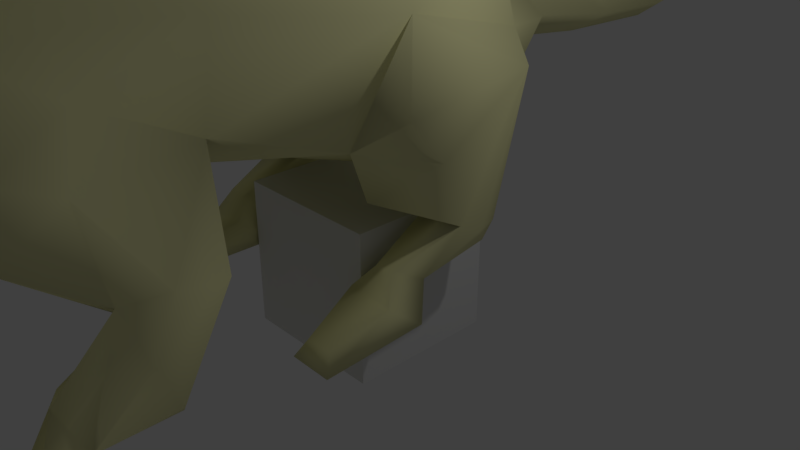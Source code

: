 # Source: run_n.blend  (saved by Blender 2.79.0; exported with 4.5.12 LTS)
import bpy
from mathutils import Matrix  # noqa: F401  (used for matrix-valued properties, if any)

bpy.ops.wm.read_factory_settings(use_empty=True)
scene = bpy.context.scene
scene.name = 'rat_reference'

# ---- collections
col_collection_1 = bpy.data.collections.new('Collection 1'); scene.collection.children.link(col_collection_1)

# ---- materials (node trees are filled in below, after node groups)
mat_rat = bpy.data.materials.new('Rat')
mat_rat.alpha_threshold = 0.0
mat_rat.use_transparent_shadow = False
mat_rat.diffuse_color = (0.8633, 0.8408, 0.4464, 1.0)
mat_rat.roughness = 0.5
mat_material = bpy.data.materials.new('Material')
mat_material.alpha_threshold = 0.0
mat_material.use_transparent_shadow = False
mat_material.roughness = 0.5
mat_material.line_color = (0.0, 0.0, 0.0, 1.0)

# ---- material node trees

# ---- world
world_world = bpy.data.worlds.new('World'); scene.world = world_world
world_world.color = (0.05088, 0.05088, 0.05088)
world_world.use_sun_shadow = False
world_world.sun_shadow_jitter_overblur = 0.0
world_world.cycles.sampling_method = 'MANUAL'

# ---- cameras
cam_camera = bpy.data.cameras.new('Camera')
cam_camera.clip_end = 100.0
cam_camera.lens = 35.0
cam_camera.sensor_width = 32.0
cam_camera.sensor_height = 18.0
cam_camera.ortho_scale = 7.314
cam_camera.dof.focus_distance = 0.0
cam_camera.dof.aperture_fstop = 128.0

# ---- lights
light_lamp = bpy.data.lights.new('Lamp', 'POINT')
light_lamp.transmission_factor = 0.0
light_lamp.cutoff_distance = 30.0
light_lamp.energy = 100.0
light_lamp.shadow_buffer_clip_start = 1.001
light_lamp.shadow_soft_size = 0.1
light_lamp.shadow_maximum_resolution = 0.006
light_lamp.use_absolute_resolution = True

# ---- meshes
me_rat_reference = bpy.data.meshes.new('rat_reference')
me_rat_reference.from_pydata([(1.489, -4.252, 2.618), (1.266, -2.915, 2.685), (1.092, -3.966, 3.186), (2.32, -3.95, 1.016), (1.941, -3.779, 0.6663), (1.516, -3.069, 1.51), (1.964, -3.215, 1.751), (1.946, -3.729, 1.806), (1.717, -4.132, 1.717), (1.553, -4.929, 2.254), (1.342, -3.897, 1.366), (0.7897, -4.499, 2.04), (1.977, -4.614, 0.6963), (2.151, -4.075, 1.345), (1.645, -4.755, 1.033), (1.397, -4.59, 1.005), (2.051, -5.136, 0.4691), (1.499, -4.968, 0.5281), (1.605, -5.922, 0.3236), (1.908, -5.989, 0.3313), (1.479, -6.013, 0.1383), (1.964, -6.129, 0.1362), (2.371, -4.909, 0.4112), (1.593, -4.648, -0.0421), (1.549, -4.249, 0.7235), (-0.1019, -1.271, 1.665), (-1.174, 0.5773, 1.362), (-0.1019, 1.413, 2.053), (-1.42, -1.376, 2.144), (-0.1019, -2.797, 1.988), (1.323, -1.378, 2.139), (1.138, 0.5801, 1.368), (-0.1019, 2.533, 2.343), (-0.782, 2.5, 2.751), (-1.471, 1.049, 2.944), (-0.1019, 1.623, 3.931), (-1.271, 0.8824, 4.25), (-0.0858, 0.72, 5.009), (-1.374, -0.7272, 4.897), (-0.1019, -0.6095, 5.517), (-1.009, -2.459, 5.188), (-0.1019, -2.434, 5.412), (-0.1062, -3.957, 4.748), (0.8049, -2.459, 5.188), (0.5843, -3.958, 4.556), (1.35, -2.833, 3.733), (1.17, -0.7222, 4.896), (1.077, 0.8838, 4.217), (1.288, 1.088, 2.992), (1.758, -0.9546, 3.522), (-0.3922, -6.775, 4.219), (-0.1019, -5.338, 4.758), (-0.7952, -5.736, 4.425), (-0.8427, -5.207, 4.497), (-0.1132, -4.956, 4.534), (-0.6207, -4.683, 4.34), (-0.7892, -3.962, 4.556), (-1.554, -2.833, 3.732), (-1.936, -0.965, 3.504), (-0.8856, -5.144, 4.014), (0.639, -5.207, 4.497), (0.5914, -5.736, 4.425), (-0.1019, -6.998, 4.114), (0.1956, -6.935, 3.95), (0.1884, -6.775, 4.219), (-0.1019, -6.839, 4.289), (-0.9821, -5.606, 3.994), (-1.153, -5.132, 3.974), (-0.7896, -6.882, 3.688), (-0.4812, -7.755, 3.302), (-0.3993, -6.935, 3.95), (-1.003, -6.257, 3.705), (-0.9629, -5.265, 3.183), (-0.7648, -5.04, 3.79), (-1.059, -4.687, 3.617), (-1.164, -3.937, 3.747), (-1.291, -3.951, 3.185), (-1.469, -2.917, 2.685), (-1.104, -4.982, 3.214), (-1.589, -4.647, 2.779), (-0.1019, -7.452, 2.62), (-0.1019, -5.768, 2.481), (0.3368, -7.127, 2.826), (-0.5405, -7.127, 2.826), (-0.8728, -6.328, 3.006), (-0.9388, -5.649, 2.753), (-0.9014, -5.007, 2.526), (-1.171, -5.121, 2.325), (-1.696, -4.956, 2.249), (-1.7, -4.283, 2.605), (-0.1019, -5.465, 2.475), (-1.046, -4.711, 2.0), (0.9633, -3.947, 3.748), (0.8553, -4.698, 3.621), (1.399, -4.799, 2.873), (0.8998, -5.016, 3.233), (1.035, -5.128, 2.26), (0.7203, -5.242, 2.539), (0.7351, -5.652, 2.754), (0.6691, -6.328, 3.006), (0.578, -7.131, 3.186), (0.4147, -7.278, 2.959), (-0.1019, -7.734, 2.773), (-0.6185, -7.278, 2.959), (0.5571, -5.046, 3.807), (0.4007, -4.7, 4.354), (-0.1019, -7.804, 2.951), (0.2774, -7.755, 3.302), (0.6819, -5.144, 4.014), (0.754, -5.303, 3.218), (0.7802, -6.422, 3.327), (0.5859, -6.882, 3.688), (0.7996, -6.257, 3.705), (0.7783, -5.606, 3.994), (0.9492, -5.132, 3.974), (-0.7817, -7.13, 3.186), (-0.9839, -6.422, 3.327), (-0.1019, -8.124, 3.318), (0.2457, -7.729, 3.651), (-0.1019, -7.916, 3.618), (-0.4495, -7.729, 3.651), (-1.445, -3.94, 1.337), (-2.068, -5.128, 0.4534), (-1.932, -5.988, 0.3215), (-1.627, -5.931, 0.3288), (-1.556, -5.021, 0.4946), (-1.527, -4.663, 0.9305), (-1.773, -4.828, 0.9261), (-1.868, -4.212, 1.622), (-2.1, -3.814, 1.695), (-2.097, -3.234, 1.714), (-1.627, -3.074, 1.503), (-2.328, -3.948, 0.9282), (-1.898, -3.777, 0.6321), (-2.05, -4.657, 0.5961), (-1.64, -4.322, 0.6312), (-1.523, -4.672, -0.0095), (-2.37, -4.875, 0.3385), (-2.241, -4.124, 1.232), (-1.983, -6.125, 0.1226), (-1.495, -6.024, 0.1488), (-0.1019, -6.855, 3.216), (1.276, -1.124, 1.51), (1.12, -0.2022, 1.031), (1.21, 0.5653, 0.9302), (1.21, 0.4963, 0.6504), (1.125, -0.5389, 0.4935), (1.245, -0.9937, 0.7103), (1.067, -1.192, 0.4704), (0.9442, -0.6842, 0.3024), (1.28, -1.981, 0.2211), (1.165, -2.091, 0.0051), (1.718, -2.088, -0.0055), (1.793, -0.819, 0.1348), (-0.1019, -4.374, 2.053), (1.549, 0.3978, 0.6494), (2.001, -0.7476, 2.058), (1.998, -1.192, 2.592), (1.729, 0.826, 2.677), (1.611, 0.5038, 0.9076), (1.719, 0.144, 0.9026), (1.685, -0.1342, 1.051), (1.559, -0.5608, 0.5073), (1.495, -0.9846, 0.727), (1.658, -1.179, 0.4059), (1.625, -1.974, 0.225), (-0.2614, 9.162, 2.958), (-0.1019, 10.85, 3.09), (-0.1019, 9.13, 2.791), (-0.1019, 7.637, 2.534), (0.0577, 9.162, 2.958), (-0.1019, 9.158, 3.1), (-0.3785, 7.693, 2.74), (-0.1019, 5.854, 2.122), (0.1747, 7.693, 2.74), (0.3013, 5.945, 2.425), (-0.1019, 7.68, 3.006), (-0.1019, 5.923, 2.861), (-0.505, 5.945, 2.425), (-0.1019, 4.355, 2.949), (-0.6073, 4.242, 2.491), (-0.1019, 2.454, 3.457), (0.5783, 2.5, 2.751), (-0.1019, 4.101, 2.171), (0.4036, 4.242, 2.491), (-1.247, 0.5629, 0.9218), (-1.246, 0.4931, 0.6436), (-1.582, 0.402, 0.6457), (-1.595, -0.5636, 0.5005), (-1.161, -0.5416, 0.4869), (-0.9691, -0.7847, 0.1341), (-1.829, -0.829, 0.1174), (-1.694, -1.182, 0.3994), (-1.754, -2.091, -0.0121), (-1.661, -1.976, 0.2185), (-1.201, -2.093, -0.0014), (-1.316, -1.984, 0.2145), (-1.103, -1.194, 0.4638), (-1.281, -0.9964, 0.7038), (-1.531, -0.9873, 0.7205), (-1.149, -0.1871, 1.049), (-1.713, -0.1494, 1.039), (-1.344, -1.122, 1.505), (-2.074, -0.767, 2.028), (-2.125, -1.209, 2.565), (-1.886, 0.7605, 2.619), (-1.649, 0.4963, 0.9103), (-1.751, 0.1276, 0.8847), (0.8153, -5.485, 4.729), (1.134, -5.176, 4.753), (1.153, -4.995, 4.267), (1.175, -4.945, 4.605), (-1.357, -4.995, 4.267), (-1.379, -4.945, 4.605), (-1.338, -5.176, 4.753), (-1.019, -5.485, 4.729)], [], [(0, 1, 2), (3, 4, 5), (5, 6, 3), (5, 1, 6), (6, 1, 7), (1, 0, 7), (7, 0, 8), (9, 8, 0), (9, 10, 8), (11, 10, 9), (12, 3, 13), (3, 6, 13), (10, 14, 8), (15, 14, 10), (13, 6, 7), (8, 13, 7), (13, 8, 12), (8, 14, 12), (14, 16, 12), (15, 16, 14), (17, 16, 15), (16, 17, 18), (19, 16, 18), (19, 18, 20), (20, 21, 19), (16, 19, 21), (22, 16, 21), (22, 12, 16), (22, 23, 12), (12, 23, 24), (24, 4, 12), (3, 12, 4), (25, 26, 27), (25, 28, 26), (29, 25, 30), (30, 25, 31), (31, 25, 27), (31, 27, 32), (27, 26, 32), (33, 32, 26), (34, 33, 26), (35, 33, 34), (36, 35, 34), (36, 37, 35), (37, 36, 38), (38, 39, 37), (39, 38, 40), (41, 39, 40), (42, 41, 40), (41, 42, 43), (43, 42, 44), (45, 43, 44), (39, 46, 37), (47, 37, 46), (37, 47, 35), (35, 47, 48), (47, 49, 48), (47, 46, 49), (49, 46, 45), (43, 45, 46), (46, 39, 43), (39, 41, 43), (50, 51, 52), (51, 53, 52), (54, 53, 51), (54, 55, 53), (54, 42, 55), (42, 56, 55), (42, 40, 56), (40, 57, 56), (57, 40, 38), (38, 58, 57), (38, 36, 58), (58, 36, 34), (59, 53, 55), (60, 51, 61), (62, 63, 64), (65, 62, 64), (62, 65, 50), (50, 65, 51), (65, 64, 51), (51, 64, 61), (64, 63, 61), (59, 66, 67), (68, 69, 70), (68, 70, 71), (71, 70, 52), (66, 71, 52), (71, 66, 72), (59, 72, 66), (59, 73, 72), (59, 55, 73), (55, 74, 73), (74, 55, 56), (56, 75, 74), (75, 56, 57), (76, 75, 57), (76, 57, 77), (57, 58, 77), (28, 77, 58), (77, 28, 29), (25, 29, 28), (78, 72, 73), (73, 74, 78), (74, 79, 78), (80, 81, 82), (81, 80, 83), (81, 83, 84), (81, 84, 85), (84, 72, 85), (85, 72, 86), (78, 86, 72), (87, 86, 78), (87, 78, 79), (88, 87, 79), (79, 89, 88), (79, 76, 89), (79, 74, 76), (75, 76, 74), (81, 85, 90), (86, 90, 85), (90, 86, 87), (90, 87, 91), (88, 91, 87), (44, 92, 45), (92, 2, 45), (2, 92, 93), (93, 94, 2), (94, 93, 95), (95, 96, 94), (97, 96, 95), (97, 90, 96), (90, 97, 98), (98, 81, 90), (99, 81, 98), (82, 81, 99), (99, 100, 82), (82, 100, 101), (82, 101, 80), (80, 101, 102), (103, 80, 102), (103, 83, 80), (92, 44, 93), (93, 104, 95), (93, 105, 104), (105, 93, 44), (44, 42, 105), (42, 54, 105), (106, 100, 107), (60, 54, 51), (105, 54, 60), (60, 108, 105), (105, 108, 104), (104, 108, 109), (109, 95, 104), (97, 95, 109), (109, 98, 97), (109, 99, 98), (110, 99, 109), (99, 110, 100), (100, 110, 111), (100, 111, 107), (107, 111, 63), (63, 111, 112), (63, 112, 61), (112, 113, 61), (113, 112, 109), (109, 108, 113), (113, 108, 114), (111, 110, 112), (110, 109, 112), (115, 83, 103), (115, 84, 83), (116, 84, 115), (84, 116, 72), (72, 116, 71), (116, 68, 71), (116, 115, 68), (68, 115, 69), (115, 106, 69), (69, 106, 117), (106, 107, 117), (117, 107, 118), (118, 107, 63), (119, 118, 63), (62, 119, 63), (119, 62, 70), (70, 62, 50), (70, 50, 52), (69, 120, 70), (69, 117, 120), (117, 119, 120), (119, 117, 118), (120, 119, 70), (121, 91, 88), (122, 123, 124), (125, 122, 124), (122, 125, 126), (122, 126, 127), (127, 126, 121), (127, 121, 128), (121, 88, 128), (128, 88, 89), (89, 129, 128), (89, 77, 129), (77, 130, 129), (77, 131, 130), (130, 131, 132), (133, 132, 131), (134, 132, 133), (133, 135, 134), (136, 134, 135), (136, 137, 134), (122, 127, 134), (127, 128, 134), (128, 138, 134), (138, 128, 129), (130, 138, 129), (130, 132, 138), (132, 134, 138), (77, 89, 76), (134, 137, 122), (122, 137, 139), (123, 122, 139), (139, 140, 123), (124, 123, 140), (141, 100, 106), (100, 141, 101), (102, 101, 141), (103, 102, 141), (141, 115, 103), (115, 141, 106), (31, 142, 30), (142, 31, 143), (31, 144, 143), (144, 145, 143), (145, 146, 143), (143, 146, 147), (146, 148, 147), (149, 148, 146), (148, 149, 150), (149, 151, 150), (152, 151, 149), (153, 152, 149), (77, 29, 91), (154, 91, 29), (91, 154, 90), (154, 11, 90), (96, 90, 11), (11, 9, 96), (96, 9, 94), (0, 94, 9), (2, 94, 0), (45, 2, 1), (49, 45, 1), (1, 30, 49), (30, 1, 29), (29, 1, 11), (11, 154, 29), (145, 144, 155), (142, 156, 30), (30, 156, 157), (30, 157, 49), (49, 157, 158), (49, 158, 48), (48, 158, 31), (31, 158, 144), (158, 159, 144), (144, 159, 155), (155, 159, 160), (158, 160, 159), (158, 161, 160), (156, 161, 158), (158, 157, 156), (160, 161, 162), (161, 163, 162), (163, 164, 162), (162, 155, 160), (155, 162, 145), (146, 145, 162), (162, 149, 146), (153, 149, 162), (153, 162, 164), (153, 164, 152), (164, 165, 152), (151, 152, 165), (165, 150, 151), (165, 164, 150), (164, 148, 150), (148, 164, 147), (147, 164, 163), (147, 163, 143), (143, 163, 161), (142, 143, 161), (156, 142, 161), (166, 167, 168), (166, 168, 169), (168, 170, 169), (167, 170, 168), (167, 171, 170), (171, 167, 166), (172, 171, 166), (172, 166, 169), (172, 169, 173), (169, 174, 173), (175, 173, 174), (176, 175, 174), (177, 175, 176), (178, 177, 176), (179, 177, 178), (178, 180, 179), (181, 179, 180), (180, 33, 181), (35, 181, 33), (181, 35, 182), (182, 35, 48), (182, 48, 31), (32, 182, 31), (183, 182, 32), (33, 183, 32), (33, 180, 183), (178, 183, 180), (173, 183, 178), (173, 178, 172), (178, 176, 172), (172, 176, 171), (176, 174, 171), (171, 174, 170), (170, 174, 169), (177, 179, 175), (184, 175, 179), (179, 181, 184), (182, 184, 181), (184, 182, 183), (183, 175, 184), (183, 173, 175), (1, 10, 11), (10, 1, 5), (5, 4, 10), (4, 24, 10), (10, 24, 15), (24, 17, 15), (23, 17, 24), (17, 23, 18), (23, 20, 18), (21, 20, 23), (22, 21, 23), (185, 186, 187), (188, 187, 186), (186, 189, 188), (190, 188, 189), (190, 191, 188), (188, 191, 192), (192, 191, 193), (194, 192, 193), (193, 195, 194), (196, 194, 195), (192, 194, 196), (197, 192, 196), (192, 197, 198), (192, 198, 199), (199, 198, 200), (199, 200, 201), (200, 202, 201), (202, 203, 201), (203, 202, 28), (203, 28, 204), (204, 28, 58), (204, 58, 205), (205, 58, 34), (205, 34, 26), (205, 26, 185), (206, 205, 185), (206, 185, 187), (206, 187, 207), (187, 188, 207), (201, 207, 188), (199, 201, 188), (192, 199, 188), (204, 205, 203), (201, 203, 205), (201, 205, 207), (207, 205, 206), (193, 191, 190), (195, 193, 190), (195, 190, 196), (190, 197, 196), (197, 190, 189), (197, 189, 198), (189, 200, 198), (189, 186, 200), (186, 185, 200), (185, 26, 200), (26, 202, 200), (202, 26, 28), (61, 113, 208), (113, 114, 208), (208, 114, 209), (209, 114, 210), (211, 209, 210), (67, 212, 59), (59, 212, 53), (212, 213, 53), (213, 214, 53), (215, 53, 214), (215, 52, 53), (66, 52, 215), (67, 66, 215), (67, 215, 214), (67, 214, 212), (214, 213, 212), (121, 77, 91), (77, 121, 131), (133, 131, 121), (135, 133, 121), (135, 121, 126), (125, 135, 126), (125, 136, 135), (136, 125, 124), (140, 136, 124), (140, 139, 136), (139, 137, 136), (61, 208, 60), (60, 208, 209), (209, 211, 60), (211, 210, 60), (210, 108, 60), (210, 114, 108)])
me_rat_reference.polygons.foreach_set('use_smooth', [True] * 428)
_uv = me_rat_reference.uv_layers.new(name='UVMap')
_uv.uv.foreach_set('vector', [0.5889, -0.0893, 0.6631, -0.1259, 0.6089, -0.0236, 0.6693, -0.2571, 0.6955, -0.2862, 0.6961, -0.1979, 0.6961, -0.1979, 0.6666, -0.1944, 0.6693, -0.2571, 0.6961, -0.1979, 0.6631, -0.1259, 0.6666, -0.1944, 0.6666, -0.1944, 0.6631, -0.1259, 0.641, -0.2033, 0.6631, -0.1259, 0.5889, -0.0893, 0.641, -0.2033, 0.641, -0.2033, 0.5889, -0.0893, 0.617, -0.223, 0.5685, -0.1758, 0.617, -0.223, 0.5889, -0.0893, 0.5685, -0.1758, 0.5904, -0.2529, 0.617, -0.223, 0.5351, -0.1992, 0.5904, -0.2529, 0.5685, -0.1758, 0.6218, -0.317, 0.6693, -0.2571, 0.6486, -0.2491, 0.6693, -0.2571, 0.6666, -0.1944, 0.6486, -0.2491, 0.5904, -0.2529, 0.6037, -0.2876, 0.617, -0.223, 0.581, -0.2846, 0.6037, -0.2876, 0.5904, -0.2529, 0.6486, -0.2491, 0.6666, -0.1944, 0.641, -0.2033, 0.617, -0.223, 0.6486, -0.2491, 0.641, -0.2033, 0.6486, -0.2491, 0.617, -0.223, 0.6218, -0.317, 0.617, -0.223, 0.6037, -0.2876, 0.6218, -0.317, 0.6037, -0.2876, 0.6002, -0.333, 0.6218, -0.317, 0.581, -0.2846, 0.6002, -0.333, 0.6037, -0.2876, 0.5649, -0.2876, 0.6002, -0.333, 0.581, -0.2846, 0.6002, -0.333, 0.5649, -0.2876, 0.5292, -0.352, 0.5446, -0.3704, 0.6002, -0.333, 0.5292, -0.352, 0.5446, -0.3704, 0.5292, -0.352, 0.5155, -0.3814, 0.5155, -0.3814, 0.5429, -0.4107, 0.5446, -0.3704, 0.6002, -0.333, 0.5446, -0.3704, 0.5429, -0.4107, 0.6208, -0.3681, 0.6002, -0.333, 0.5429, -0.4107, 0.6208, -0.3681, 0.6218, -0.317, 0.6002, -0.333, 0.6208, -0.3681, 0.6387, -0.3787, 0.6218, -0.317, 0.6218, -0.317, 0.6387, -0.3787, 0.6466, -0.3488, 0.6466, -0.3488, 0.6955, -0.2862, 0.6218, -0.317, 0.6693, -0.2571, 0.6218, -0.317, 0.6955, -0.2862, 0.3714, -0.9666, 0.4875, -0.8306, 0.4894, -0.9704, 0.3714, -0.9666, 0.3695, -0.8264, 0.4875, -0.8306, 0.2851, -0.9491, 0.3714, -0.9666, 0.3695, -0.8264, 0.3695, -0.8264, 0.3714, -0.9666, 0.4875, -0.8306, 0.4875, -0.8306, 0.3714, -0.9666, 0.4894, -0.9704, 0.4875, -0.8306, 0.4894, -0.9704, 0.5602, -0.9524, 0.4894, -0.9704, 0.4875, -0.8306, 0.5602, -0.9524, 0.5667, -0.7972, 0.5602, -0.9524, 0.4875, -0.8306, 0.4888, -0.7292, 0.5667, -0.7972, 0.4875, -0.8306, 0.5564, -0.5867, 0.5667, -0.7972, 0.4888, -0.7292, 0.4943, -0.5673, 0.5564, -0.5867, 0.4888, -0.7292, 0.4943, -0.5673, 0.5275, -0.4347, 0.5564, -0.5867, 0.5275, -0.4347, 0.4943, -0.5673, 0.4152, -0.443, 0.4152, -0.443, 0.4418, -0.2971, 0.5275, -0.4347, 0.4418, -0.2971, 0.4152, -0.443, 0.2981, -0.4355, 0.2998, -0.326, 0.4418, -0.2971, 0.2981, -0.4355, 0.2276, -0.4195, 0.2998, -0.326, 0.2981, -0.4355, 0.2998, -0.326, 0.2276, -0.4195, 0.2981, -0.4355, 0.2981, -0.4355, 0.2276, -0.4195, 0.2266, -0.5451, 0.2904, -0.6304, 0.2981, -0.4355, 0.2266, -0.5451, 0.4418, -0.2971, 0.4152, -0.443, 0.5275, -0.4347, 0.4943, -0.5673, 0.5275, -0.4347, 0.4152, -0.443, 0.5275, -0.4347, 0.4943, -0.5673, 0.5564, -0.5867, 0.5564, -0.5867, 0.4943, -0.5673, 0.4888, -0.7292, 0.4943, -0.5673, 0.389, -0.6308, 0.4888, -0.7292, 0.4943, -0.5673, 0.4152, -0.443, 0.389, -0.6308, 0.389, -0.6308, 0.4152, -0.443, 0.2904, -0.6304, 0.2981, -0.4355, 0.2904, -0.6304, 0.4152, -0.443, 0.4152, -0.443, 0.4418, -0.2971, 0.2981, -0.4355, 0.4418, -0.2971, 0.2998, -0.326, 0.2981, -0.4355, 0.0627, -0.6501, 0.1145, -0.4932, 0.119, -0.5926, 0.1145, -0.4932, 0.1479, -0.5497, 0.119, -0.5926, 0.1761, -0.4701, 0.1479, -0.5497, 0.1145, -0.4932, 0.1761, -0.4701, 0.1894, -0.5613, 0.1479, -0.5497, 0.1761, -0.4701, 0.2276, -0.4195, 0.1894, -0.5613, 0.2276, -0.4195, 0.2266, -0.5451, 0.1894, -0.5613, 0.2276, -0.4195, 0.2981, -0.4355, 0.2266, -0.5451, 0.2981, -0.4355, 0.2904, -0.6304, 0.2266, -0.5451, 0.2904, -0.6304, 0.2981, -0.4355, 0.4152, -0.443, 0.4152, -0.443, 0.389, -0.6308, 0.2904, -0.6304, 0.4152, -0.443, 0.4943, -0.5673, 0.389, -0.6308, 0.389, -0.6308, 0.4943, -0.5673, 0.4888, -0.7292, 0.1598, -0.5997, 0.1479, -0.5497, 0.1894, -0.5613, 0.1479, -0.5497, 0.1145, -0.4932, 0.119, -0.5926, 0.04, -0.6734, 0.0621, -0.692, 0.0627, -0.6501, 0.0431, -0.6418, 0.04, -0.6734, 0.0627, -0.6501, 0.04, -0.6734, 0.0431, -0.6418, 0.0627, -0.6501, 0.0627, -0.6501, 0.0431, -0.6418, 0.1145, -0.4932, 0.0431, -0.6418, 0.0627, -0.6501, 0.1145, -0.4932, 0.1145, -0.4932, 0.0627, -0.6501, 0.119, -0.5926, 0.0627, -0.6501, 0.0621, -0.692, 0.119, -0.5926, 0.1598, -0.5997, 0.1352, -0.6398, 0.1521, -0.6249, 0.0788, -0.7276, 0.0379, -0.8188, 0.0621, -0.692, 0.0788, -0.7276, 0.0621, -0.692, 0.1105, -0.7025, 0.1105, -0.7025, 0.0621, -0.692, 0.119, -0.5926, 0.1352, -0.6398, 0.1105, -0.7025, 0.119, -0.5926, 0.1105, -0.7025, 0.1352, -0.6398, 0.1605, -0.718, 0.1598, -0.5997, 0.1605, -0.718, 0.1352, -0.6398, 0.1598, -0.5997, 0.1748, -0.6394, 0.1605, -0.718, 0.1598, -0.5997, 0.1894, -0.5613, 0.1748, -0.6394, 0.1894, -0.5613, 0.1923, -0.6658, 0.1748, -0.6394, 0.1923, -0.6658, 0.1894, -0.5613, 0.2266, -0.5451, 0.2266, -0.5451, 0.2301, -0.6544, 0.1923, -0.6658, 0.2301, -0.6544, 0.2266, -0.5451, 0.2904, -0.6304, 0.2324, -0.7091, 0.2301, -0.6544, 0.2904, -0.6304, 0.2324, -0.7091, 0.2904, -0.6304, 0.2914, -0.7751, 0.2904, -0.6304, 0.389, -0.6308, 0.2914, -0.7751, 0.3695, -0.8264, 0.2914, -0.7751, 0.389, -0.6308, 0.2914, -0.7751, 0.3695, -0.8264, 0.2851, -0.9491, 0.3714, -0.9666, 0.2851, -0.9491, 0.3695, -0.8264, 0.1746, -0.7141, 0.1605, -0.718, 0.1748, -0.6394, 0.1748, -0.6394, 0.1923, -0.6658, 0.1746, -0.7141, 0.1923, -0.6658, 0.2034, -0.758, 0.1746, -0.7141, 0.0715, -0.8857, 0.1473, -0.8708, 0.0815, -0.8383, 0.1473, -0.8708, 0.0715, -0.8857, 0.0815, -0.8383, 0.1473, -0.8708, 0.0815, -0.8383, 0.1204, -0.779, 0.1473, -0.8708, 0.1204, -0.779, 0.1541, -0.7824, 0.1204, -0.779, 0.1605, -0.718, 0.1541, -0.7824, 0.1541, -0.7824, 0.1605, -0.718, 0.1726, -0.8105, 0.1746, -0.7141, 0.1726, -0.8105, 0.1605, -0.718, 0.1966, -0.8486, 0.1726, -0.8105, 0.1746, -0.7141, 0.1966, -0.8486, 0.1746, -0.7141, 0.2034, -0.758, 0.2207, -0.8261, 0.1966, -0.8486, 0.2034, -0.758, 0.2034, -0.758, 0.2325, -0.7633, 0.2207, -0.8261, 0.2034, -0.758, 0.2324, -0.7091, 0.2325, -0.7633, 0.2034, -0.758, 0.1923, -0.6658, 0.2324, -0.7091, 0.2301, -0.6544, 0.2324, -0.7091, 0.1923, -0.6658, 0.1473, -0.8708, 0.1541, -0.7824, 0.1558, -0.8723, 0.1726, -0.8105, 0.1558, -0.8723, 0.1541, -0.7824, 0.1558, -0.8723, 0.1726, -0.8105, 0.1966, -0.8486, 0.1558, -0.8723, 0.1966, -0.8486, 0.2151, -0.8736, 0.2207, -0.8261, 0.2151, -0.8736, 0.1966, -0.8486, 0.2266, -0.5451, 0.2301, -0.6544, 0.2904, -0.6304, 0.2301, -0.6544, 0.2324, -0.7091, 0.2904, -0.6304, 0.2324, -0.7091, 0.2301, -0.6544, 0.1923, -0.6658, 0.1923, -0.6658, 0.2034, -0.758, 0.2324, -0.7091, 0.2034, -0.758, 0.1923, -0.6658, 0.1746, -0.7141, 0.1746, -0.7141, 0.1966, -0.8486, 0.2034, -0.758, 0.1726, -0.8105, 0.1966, -0.8486, 0.1746, -0.7141, 0.1726, -0.8105, 0.1558, -0.8723, 0.1966, -0.8486, 0.1558, -0.8723, 0.1726, -0.8105, 0.1541, -0.7824, 0.1541, -0.7824, 0.1473, -0.8708, 0.1558, -0.8723, 0.1204, -0.779, 0.1473, -0.8708, 0.1541, -0.7824, 0.0815, -0.8383, 0.1473, -0.8708, 0.1204, -0.779, 0.1204, -0.779, 0.0754, -0.7995, 0.0815, -0.8383, 0.0815, -0.8383, 0.0754, -0.7995, 0.0714, -0.8289, 0.0815, -0.8383, 0.0714, -0.8289, 0.0715, -0.8857, 0.0715, -0.8857, 0.0714, -0.8289, 0.0519, -0.8744, 0.0714, -0.8289, 0.0715, -0.8857, 0.0519, -0.8744, 0.0714, -0.8289, 0.0815, -0.8383, 0.0715, -0.8857, 0.2301, -0.6544, 0.2266, -0.5451, 0.1923, -0.6658, 0.1923, -0.6658, 0.1748, -0.6394, 0.1746, -0.7141, 0.1923, -0.6658, 0.1894, -0.5613, 0.1748, -0.6394, 0.1894, -0.5613, 0.1923, -0.6658, 0.2266, -0.5451, 0.2266, -0.5451, 0.2276, -0.4195, 0.1894, -0.5613, 0.2276, -0.4195, 0.1761, -0.4701, 0.1894, -0.5613, 0.042, -0.8633, 0.0754, -0.7995, 0.0379, -0.8188, 0.1479, -0.5497, 0.1761, -0.4701, 0.1145, -0.4932, 0.1894, -0.5613, 0.1761, -0.4701, 0.1479, -0.5497, 0.1479, -0.5497, 0.1598, -0.5997, 0.1894, -0.5613, 0.1894, -0.5613, 0.1598, -0.5997, 0.1748, -0.6394, 0.1748, -0.6394, 0.1598, -0.5997, 0.1605, -0.718, 0.1605, -0.718, 0.1746, -0.7141, 0.1748, -0.6394, 0.1726, -0.8105, 0.1746, -0.7141, 0.1605, -0.718, 0.1605, -0.718, 0.1541, -0.7824, 0.1726, -0.8105, 0.1605, -0.718, 0.1204, -0.779, 0.1541, -0.7824, 0.1098, -0.7466, 0.1204, -0.779, 0.1605, -0.718, 0.1204, -0.779, 0.1098, -0.7466, 0.0754, -0.7995, 0.0754, -0.7995, 0.1098, -0.7466, 0.0788, -0.7276, 0.0754, -0.7995, 0.0788, -0.7276, 0.0379, -0.8188, 0.0379, -0.8188, 0.0788, -0.7276, 0.0621, -0.692, 0.0621, -0.692, 0.0788, -0.7276, 0.1105, -0.7025, 0.0621, -0.692, 0.1105, -0.7025, 0.119, -0.5926, 0.1105, -0.7025, 0.1352, -0.6398, 0.119, -0.5926, 0.1352, -0.6398, 0.1105, -0.7025, 0.1605, -0.718, 0.1605, -0.718, 0.1598, -0.5997, 0.1352, -0.6398, 0.1352, -0.6398, 0.1598, -0.5997, 0.1521, -0.6249, 0.0788, -0.7276, 0.1098, -0.7466, 0.1105, -0.7025, 0.1098, -0.7466, 0.1605, -0.718, 0.1105, -0.7025, 0.0754, -0.7995, 0.0815, -0.8383, 0.0714, -0.8289, 0.0754, -0.7995, 0.1204, -0.779, 0.0815, -0.8383, 0.1098, -0.7466, 0.1204, -0.779, 0.0754, -0.7995, 0.1204, -0.779, 0.1098, -0.7466, 0.1605, -0.718, 0.1605, -0.718, 0.1098, -0.7466, 0.1105, -0.7025, 0.1098, -0.7466, 0.0788, -0.7276, 0.1105, -0.7025, 0.1098, -0.7466, 0.0754, -0.7995, 0.0788, -0.7276, 0.0788, -0.7276, 0.0754, -0.7995, 0.0379, -0.8188, 0.0754, -0.7995, 0.042, -0.8633, 0.0379, -0.8188, 0.0379, -0.8188, 0.042, -0.8633, 0.0099, -0.8307, 0.042, -0.8633, 0.0379, -0.8188, 0.0099, -0.8307, 0.0099, -0.8307, 0.0379, -0.8188, 0.0336, -0.7784, 0.0336, -0.7784, 0.0379, -0.8188, 0.0621, -0.692, 0.0109, -0.7889, 0.0336, -0.7784, 0.0621, -0.692, 0.04, -0.6734, 0.0109, -0.7889, 0.0621, -0.692, 0.0109, -0.7889, 0.04, -0.6734, 0.0621, -0.692, 0.0621, -0.692, 0.04, -0.6734, 0.0627, -0.6501, 0.0621, -0.692, 0.0627, -0.6501, 0.119, -0.5926, 0.0379, -0.8188, 0.0336, -0.7784, 0.0621, -0.692, 0.0379, -0.8188, 0.0099, -0.8307, 0.0336, -0.7784, 0.0099, -0.8307, 0.0109, -0.7889, 0.0336, -0.7784, 0.0109, -0.7889, 0.0099, -0.8307, 0.0336, -0.7784, 0.0336, -0.7784, 0.0109, -0.7889, 0.0621, -0.692, 0.5904, -0.2529, 0.5351, -0.1992, 0.5685, -0.1758, 0.6002, -0.333, 0.5446, -0.3704, 0.5292, -0.352, 0.5649, -0.2876, 0.6002, -0.333, 0.5292, -0.352, 0.6002, -0.333, 0.5649, -0.2876, 0.581, -0.2846, 0.6002, -0.333, 0.581, -0.2846, 0.6037, -0.2876, 0.6037, -0.2876, 0.581, -0.2846, 0.5904, -0.2529, 0.6037, -0.2876, 0.5904, -0.2529, 0.617, -0.223, 0.5904, -0.2529, 0.5685, -0.1758, 0.617, -0.223, 0.617, -0.223, 0.5685, -0.1758, 0.5889, -0.0893, 0.5889, -0.0893, 0.641, -0.2033, 0.617, -0.223, 0.5889, -0.0893, 0.6631, -0.1259, 0.641, -0.2033, 0.6631, -0.1259, 0.6666, -0.1944, 0.641, -0.2033, 0.6631, -0.1259, 0.6961, -0.1979, 0.6666, -0.1944, 0.6666, -0.1944, 0.6961, -0.1979, 0.6693, -0.2571, 0.6955, -0.2862, 0.6693, -0.2571, 0.6961, -0.1979, 0.6218, -0.317, 0.6693, -0.2571, 0.6955, -0.2862, 0.6955, -0.2862, 0.6466, -0.3488, 0.6218, -0.317, 0.6387, -0.3787, 0.6218, -0.317, 0.6466, -0.3488, 0.6387, -0.3787, 0.6208, -0.3681, 0.6218, -0.317, 0.6002, -0.333, 0.6037, -0.2876, 0.6218, -0.317, 0.6037, -0.2876, 0.617, -0.223, 0.6218, -0.317, 0.617, -0.223, 0.6486, -0.2491, 0.6218, -0.317, 0.6486, -0.2491, 0.617, -0.223, 0.641, -0.2033, 0.6666, -0.1944, 0.6486, -0.2491, 0.641, -0.2033, 0.6666, -0.1944, 0.6693, -0.2571, 0.6486, -0.2491, 0.6693, -0.2571, 0.6218, -0.317, 0.6486, -0.2491, 0.6631, -0.1259, 0.5889, -0.0893, 0.6089, -0.0236, 0.6218, -0.317, 0.6208, -0.3681, 0.6002, -0.333, 0.6002, -0.333, 0.6208, -0.3681, 0.5429, -0.4107, 0.5446, -0.3704, 0.6002, -0.333, 0.5429, -0.4107, 0.5429, -0.4107, 0.5155, -0.3814, 0.5446, -0.3704, 0.5292, -0.352, 0.5446, -0.3704, 0.5155, -0.3814, 0.398, -0.0571, 0.4172, -0.2033, 0.4814, -0.0434, 0.4172, -0.2033, 0.398, -0.0571, 0.324, -0.1818, 0.227, -0.0688, 0.324, -0.1818, 0.398, -0.0571, 0.324, -0.1818, 0.227, -0.0688, 0.398, -0.0571, 0.398, -0.0571, 0.4172, -0.2033, 0.324, -0.1818, 0.4172, -0.2033, 0.398, -0.0571, 0.4814, -0.0434, 0.942, -0.4806, 0.8231, -0.5462, 0.8011, -0.4719, 0.8231, -0.5462, 0.942, -0.4806, 0.8878, -0.5681, 0.942, -0.4806, 0.9387, -0.5821, 0.8878, -0.5681, 0.9387, -0.5821, 0.9329, -0.6443, 0.8878, -0.5681, 0.9329, -0.6443, 0.8679, -0.6569, 0.8878, -0.5681, 0.8878, -0.5681, 0.8679, -0.6569, 0.8408, -0.6024, 0.8679, -0.6569, 0.8273, -0.6475, 0.8408, -0.6024, 0.851, -0.7263, 0.8273, -0.6475, 0.8679, -0.6569, 0.8273, -0.6475, 0.851, -0.7263, 0.7769, -0.6952, 0.851, -0.7263, 0.769, -0.7385, 0.7769, -0.6952, 0.7689, -0.7872, 0.769, -0.7385, 0.851, -0.7263, 0.8478, -0.7851, 0.7689, -0.7872, 0.851, -0.7263, 0.2914, -0.7751, 0.2851, -0.9491, 0.2151, -0.8736, 0.2076, -0.9338, 0.2151, -0.8736, 0.2851, -0.9491, 0.2151, -0.8736, 0.2076, -0.9338, 0.1558, -0.8723, 0.2076, -0.9338, 0.2151, -0.8736, 0.1558, -0.8723, 0.1966, -0.8486, 0.1558, -0.8723, 0.2151, -0.8736, 0.2151, -0.8736, 0.2207, -0.8261, 0.1966, -0.8486, 0.1966, -0.8486, 0.2207, -0.8261, 0.2034, -0.758, 0.2325, -0.7633, 0.2034, -0.758, 0.2207, -0.8261, 0.2324, -0.7091, 0.2034, -0.758, 0.2325, -0.7633, 0.2904, -0.6304, 0.2324, -0.7091, 0.2914, -0.7751, 0.389, -0.6308, 0.2904, -0.6304, 0.2914, -0.7751, 0.2914, -0.7751, 0.3695, -0.8264, 0.389, -0.6308, 0.3695, -0.8264, 0.2914, -0.7751, 0.2851, -0.9491, 0.2851, -0.9491, 0.2914, -0.7751, 0.2151, -0.8736, 0.2151, -0.8736, 0.2076, -0.9338, 0.2851, -0.9491, 0.9346, -0.3178, 0.9473, -0.2677, 0.9235, -0.2907, 0.8016, -0.2578, 0.8354, -0.2206, 0.7908, -0.2083, 0.7908, -0.2083, 0.8354, -0.2206, 0.8163, -0.1581, 0.7908, -0.2083, 0.8163, -0.1581, 0.8155, -0.0394, 0.8155, -0.0394, 0.8163, -0.1581, 0.9226, -0.1517, 0.8155, -0.0394, 0.9226, -0.1517, 0.932, -0.0878, 0.932, -0.0878, 0.9226, -0.1517, 0.9527, -0.195, 0.9527, -0.195, 0.9226, -0.1517, 0.9473, -0.2677, 0.9226, -0.1517, 0.929, -0.2577, 0.9473, -0.2677, 0.9473, -0.2677, 0.929, -0.2577, 0.9235, -0.2907, 0.9235, -0.2907, 0.929, -0.2577, 0.9138, -0.2596, 0.9226, -0.1517, 0.9138, -0.2596, 0.929, -0.2577, 0.9226, -0.1517, 0.891, -0.2581, 0.9138, -0.2596, 0.8354, -0.2206, 0.891, -0.2581, 0.9226, -0.1517, 0.9226, -0.1517, 0.8163, -0.1581, 0.8354, -0.2206, 0.9138, -0.2596, 0.891, -0.2581, 0.8647, -0.335, 0.891, -0.2581, 0.8397, -0.3083, 0.8647, -0.335, 0.8397, -0.3083, 0.8298, -0.3579, 0.8647, -0.335, 0.8647, -0.335, 0.9235, -0.2907, 0.9138, -0.2596, 0.9235, -0.2907, 0.8647, -0.335, 0.9346, -0.3178, 0.8824, -0.3644, 0.9346, -0.3178, 0.8647, -0.335, 0.8647, -0.335, 0.8692, -0.395, 0.8824, -0.3644, 0.8507, -0.3961, 0.8692, -0.395, 0.8647, -0.335, 0.8507, -0.3961, 0.8647, -0.335, 0.8298, -0.3579, 0.8507, -0.3961, 0.8298, -0.3579, 0.7769, -0.4152, 0.8298, -0.3579, 0.7827, -0.3759, 0.7769, -0.4152, 0.7498, -0.3752, 0.7769, -0.4152, 0.7827, -0.3759, 0.7827, -0.3759, 0.764, -0.3497, 0.7498, -0.3752, 0.7827, -0.3759, 0.8298, -0.3579, 0.764, -0.3497, 0.8298, -0.3579, 0.799, -0.2955, 0.764, -0.3497, 0.799, -0.2955, 0.8298, -0.3579, 0.8195, -0.2953, 0.8195, -0.2953, 0.8298, -0.3579, 0.8397, -0.3083, 0.8195, -0.2953, 0.8397, -0.3083, 0.8445, -0.2657, 0.8445, -0.2657, 0.8397, -0.3083, 0.891, -0.2581, 0.8016, -0.2578, 0.8445, -0.2657, 0.891, -0.2581, 0.8354, -0.2206, 0.8016, -0.2578, 0.891, -0.2581, 0.9022, -0.9138, 0.9901, -0.9313, 0.9025, -0.9617, 0.9022, -0.9138, 0.9025, -0.9617, 0.8223, -0.9675, 0.9025, -0.9617, 0.9022, -0.9138, 0.8223, -0.9675, 0.9901, -0.9313, 0.9022, -0.9138, 0.9025, -0.9617, 0.9901, -0.9313, 0.9024, -0.8635, 0.9022, -0.9138, 0.9024, -0.8635, 0.9901, -0.9313, 0.9022, -0.9138, 0.8247, -0.9127, 0.9024, -0.8635, 0.9022, -0.9138, 0.8247, -0.9127, 0.9022, -0.9138, 0.8223, -0.9675, 0.8247, -0.9127, 0.8223, -0.9675, 0.7185, -0.9768, 0.8223, -0.9675, 0.8247, -0.9127, 0.7185, -0.9768, 0.7321, -0.9188, 0.7185, -0.9768, 0.8247, -0.9127, 0.8292, -0.8482, 0.7321, -0.9188, 0.8247, -0.9127, 0.7461, -0.8248, 0.7321, -0.9188, 0.8292, -0.8482, 0.7321, -0.9188, 0.7461, -0.8248, 0.8292, -0.8482, 0.6672, -0.7889, 0.7461, -0.8248, 0.7321, -0.9188, 0.7321, -0.9188, 0.6447, -0.8744, 0.6672, -0.7889, 0.5959, -0.692, 0.6672, -0.7889, 0.6447, -0.8744, 0.6447, -0.8744, 0.5667, -0.7972, 0.5959, -0.692, 0.5564, -0.5867, 0.5959, -0.692, 0.5667, -0.7972, 0.5959, -0.692, 0.5564, -0.5867, 0.5667, -0.7972, 0.5667, -0.7972, 0.5564, -0.5867, 0.4888, -0.7292, 0.5667, -0.7972, 0.4888, -0.7292, 0.4875, -0.8306, 0.5602, -0.9524, 0.5667, -0.7972, 0.4875, -0.8306, 0.6342, -0.9577, 0.5667, -0.7972, 0.5602, -0.9524, 0.5667, -0.7972, 0.6342, -0.9577, 0.5602, -0.9524, 0.5667, -0.7972, 0.6447, -0.8744, 0.6342, -0.9577, 0.7321, -0.9188, 0.6342, -0.9577, 0.6447, -0.8744, 0.7185, -0.9768, 0.6342, -0.9577, 0.7321, -0.9188, 0.7185, -0.9768, 0.7321, -0.9188, 0.8247, -0.9127, 0.7321, -0.9188, 0.8292, -0.8482, 0.8247, -0.9127, 0.8247, -0.9127, 0.8292, -0.8482, 0.9024, -0.8635, 0.8292, -0.8482, 0.8247, -0.9127, 0.9024, -0.8635, 0.9024, -0.8635, 0.8247, -0.9127, 0.9022, -0.9138, 0.9022, -0.9138, 0.8247, -0.9127, 0.8223, -0.9675, 0.7461, -0.8248, 0.6672, -0.7889, 0.7321, -0.9188, 0.6447, -0.8744, 0.7321, -0.9188, 0.6672, -0.7889, 0.6672, -0.7889, 0.5959, -0.692, 0.6447, -0.8744, 0.5667, -0.7972, 0.6447, -0.8744, 0.5959, -0.692, 0.6447, -0.8744, 0.5667, -0.7972, 0.6342, -0.9577, 0.6342, -0.9577, 0.7321, -0.9188, 0.6447, -0.8744, 0.6342, -0.9577, 0.7185, -0.9768, 0.7321, -0.9188, 0.7211, -0.3074, 0.6996, -0.437, 0.6379, -0.4414, 0.6996, -0.437, 0.7211, -0.3074, 0.7389, -0.4016, 0.7389, -0.4016, 0.7343, -0.5073, 0.6996, -0.437, 0.7343, -0.5073, 0.6839, -0.5408, 0.6996, -0.437, 0.6996, -0.437, 0.6839, -0.5408, 0.6621, -0.4971, 0.6839, -0.5408, 0.6525, -0.531, 0.6621, -0.4971, 0.6729, -0.5907, 0.6525, -0.531, 0.6839, -0.5408, 0.6525, -0.531, 0.6729, -0.5907, 0.6069, -0.5615, 0.6729, -0.5907, 0.6024, -0.5945, 0.6069, -0.5615, 0.6033, -0.6351, 0.6024, -0.5945, 0.6729, -0.5907, 0.6722, -0.6528, 0.6033, -0.6351, 0.6729, -0.5907, 0.9473, -0.2677, 0.9346, -0.3178, 0.9235, -0.2907, 0.8647, -0.335, 0.9235, -0.2907, 0.9346, -0.3178, 0.9346, -0.3178, 0.8824, -0.3644, 0.8647, -0.335, 0.8692, -0.395, 0.8647, -0.335, 0.8824, -0.3644, 0.8692, -0.395, 0.8507, -0.3961, 0.8647, -0.335, 0.8647, -0.335, 0.8507, -0.3961, 0.8298, -0.3579, 0.8298, -0.3579, 0.8507, -0.3961, 0.7769, -0.4152, 0.7827, -0.3759, 0.8298, -0.3579, 0.7769, -0.4152, 0.7769, -0.4152, 0.7498, -0.3752, 0.7827, -0.3759, 0.764, -0.3497, 0.7827, -0.3759, 0.7498, -0.3752, 0.8298, -0.3579, 0.7827, -0.3759, 0.764, -0.3497, 0.799, -0.2955, 0.8298, -0.3579, 0.764, -0.3497, 0.8298, -0.3579, 0.799, -0.2955, 0.8195, -0.2953, 0.8298, -0.3579, 0.8195, -0.2953, 0.8397, -0.3083, 0.8397, -0.3083, 0.8195, -0.2953, 0.8445, -0.2657, 0.8397, -0.3083, 0.8445, -0.2657, 0.891, -0.2581, 0.8445, -0.2657, 0.8016, -0.2578, 0.891, -0.2581, 0.8016, -0.2578, 0.8354, -0.2206, 0.891, -0.2581, 0.8354, -0.2206, 0.8016, -0.2578, 0.7908, -0.2083, 0.8354, -0.2206, 0.7908, -0.2083, 0.8163, -0.1581, 0.8163, -0.1581, 0.7908, -0.2083, 0.8155, -0.0394, 0.8163, -0.1581, 0.8155, -0.0394, 0.9226, -0.1517, 0.9226, -0.1517, 0.8155, -0.0394, 0.932, -0.0878, 0.9226, -0.1517, 0.932, -0.0878, 0.9527, -0.195, 0.9226, -0.1517, 0.9527, -0.195, 0.9473, -0.2677, 0.929, -0.2577, 0.9226, -0.1517, 0.9473, -0.2677, 0.929, -0.2577, 0.9473, -0.2677, 0.9235, -0.2907, 0.929, -0.2577, 0.9235, -0.2907, 0.9138, -0.2596, 0.9235, -0.2907, 0.8647, -0.335, 0.9138, -0.2596, 0.891, -0.2581, 0.9138, -0.2596, 0.8647, -0.335, 0.8397, -0.3083, 0.891, -0.2581, 0.8647, -0.335, 0.8298, -0.3579, 0.8397, -0.3083, 0.8647, -0.335, 0.8163, -0.1581, 0.9226, -0.1517, 0.8354, -0.2206, 0.891, -0.2581, 0.8354, -0.2206, 0.9226, -0.1517, 0.891, -0.2581, 0.9226, -0.1517, 0.9138, -0.2596, 0.9138, -0.2596, 0.9226, -0.1517, 0.929, -0.2577, 0.7689, -0.7872, 0.8478, -0.7851, 0.851, -0.7263, 0.769, -0.7385, 0.7689, -0.7872, 0.851, -0.7263, 0.769, -0.7385, 0.851, -0.7263, 0.7769, -0.6952, 0.851, -0.7263, 0.8273, -0.6475, 0.7769, -0.6952, 0.8273, -0.6475, 0.851, -0.7263, 0.8679, -0.6569, 0.8273, -0.6475, 0.8679, -0.6569, 0.8408, -0.6024, 0.8679, -0.6569, 0.8878, -0.5681, 0.8408, -0.6024, 0.8679, -0.6569, 0.9329, -0.6443, 0.8878, -0.5681, 0.9329, -0.6443, 0.9387, -0.5821, 0.8878, -0.5681, 0.9387, -0.5821, 0.942, -0.4806, 0.8878, -0.5681, 0.942, -0.4806, 0.8231, -0.5462, 0.8878, -0.5681, 0.8231, -0.5462, 0.942, -0.4806, 0.8011, -0.4719, 0.031, -0.3979, 0.0977, -0.3886, 0.0108, -0.2802, 0.0977, -0.3886, 0.1234, -0.2703, 0.0108, -0.2802, 0.0108, -0.2802, 0.1234, -0.2703, 0.0318, -0.1659, 0.0318, -0.1659, 0.1234, -0.2703, 0.0999, -0.1793, 0.0599, -0.1298, 0.0318, -0.1659, 0.0999, -0.1793, 0.1508, -0.2973, 0.1579, -0.1916, 0.1665, -0.3494, 0.1665, -0.3494, 0.1579, -0.1916, 0.2174, -0.2811, 0.1579, -0.1916, 0.1836, -0.1248, 0.2174, -0.2811, 0.1836, -0.1248, 0.2178, -0.1271, 0.2174, -0.2811, 0.2541, -0.2255, 0.2174, -0.2811, 0.2178, -0.1271, 0.2541, -0.2255, 0.2563, -0.3467, 0.2174, -0.2811, 0.0977, -0.3886, 0.031, -0.3979, 0.0108, -0.2802, 0.1234, -0.2703, 0.0977, -0.3886, 0.0108, -0.2802, 0.1234, -0.2703, 0.0108, -0.2802, 0.0318, -0.1659, 0.1234, -0.2703, 0.0318, -0.1659, 0.0999, -0.1793, 0.0318, -0.1659, 0.0599, -0.1298, 0.0999, -0.1793, 0.6996, -0.437, 0.7211, -0.3074, 0.6379, -0.4414, 0.7211, -0.3074, 0.6996, -0.437, 0.7389, -0.4016, 0.7343, -0.5073, 0.7389, -0.4016, 0.6996, -0.437, 0.6839, -0.5408, 0.7343, -0.5073, 0.6996, -0.437, 0.6839, -0.5408, 0.6996, -0.437, 0.6621, -0.4971, 0.6525, -0.531, 0.6839, -0.5408, 0.6621, -0.4971, 0.6525, -0.531, 0.6729, -0.5907, 0.6839, -0.5408, 0.6729, -0.5907, 0.6525, -0.531, 0.6069, -0.5615, 0.6024, -0.5945, 0.6729, -0.5907, 0.6069, -0.5615, 0.6024, -0.5945, 0.6033, -0.6351, 0.6729, -0.5907, 0.6033, -0.6351, 0.6722, -0.6528, 0.6729, -0.5907, 0.2563, -0.3467, 0.2541, -0.2255, 0.2174, -0.2811, 0.2174, -0.2811, 0.2541, -0.2255, 0.2178, -0.1271, 0.2178, -0.1271, 0.1836, -0.1248, 0.2174, -0.2811, 0.1836, -0.1248, 0.1579, -0.1916, 0.2174, -0.2811, 0.1579, -0.1916, 0.1665, -0.3494, 0.2174, -0.2811, 0.1579, -0.1916, 0.1508, -0.2973, 0.1665, -0.3494])
me_rat_reference.materials.append(mat_rat)
me_rat_reference.use_remesh_preserve_volume = False
me_rat_reference.use_remesh_preserve_attributes = False
me_rat_reference.use_mirror_vertex_groups = False
me_rat_reference.update()
me_rat_reference.normals_split_custom_set([tuple(v) for v in zip(*[iter([0.9076, 0.01571, 0.4196, 0.9207, 0.04198, -0.388, 0.9284, -0.06291, 0.3661, 0.9808, 0.08938, -0.1733, 0.1174, 0.5065, -0.8542, -0.3283, 0.8262, -0.4578, -0.3283, 0.8262, -0.4578, 0.8031, 0.5846, 0.1153, 0.9808, 0.08938, -0.1733, -0.3283, 0.8262, -0.4578, 0.9207, 0.04198, -0.388, 0.8031, 0.5846, 0.1153, 0.8031, 0.5846, 0.1153, 0.9207, 0.04198, -0.388, 0.8655, -0.1462, 0.4791, 0.9207, 0.04198, -0.388, 0.9076, 0.01571, 0.4196, 0.8655, -0.1462, 0.4791, 0.8655, -0.1462, 0.4791, 0.9076, 0.01571, 0.4196, 0.6228, -0.7678, 0.1506, 0.6968, -0.6726, -0.2492, 0.6228, -0.7678, 0.1506, 0.9076, 0.01571, 0.4196, 0.6968, -0.6726, -0.2492, -0.9088, 0.01082, -0.417, 0.6228, -0.7678, 0.1506, -0.156, -0.2268, -0.9614, -0.9088, 0.01082, -0.417, 0.6968, -0.6726, -0.2492, 0.9924, 0.1047, 0.06439, 0.9808, 0.08938, -0.1733, 0.777, -0.4253, 0.464, 0.9808, 0.08938, -0.1733, 0.8031, 0.5846, 0.1153, 0.777, -0.4253, 0.464, -0.9088, 0.01082, -0.417, -0.03328, -0.8142, 0.5796, 0.6228, -0.7678, 0.1506, -0.8903, -0.3619, 0.2765, -0.03328, -0.8142, 0.5796, -0.9088, 0.01082, -0.417, 0.777, -0.4253, 0.464, 0.8031, 0.5846, 0.1153, 0.8655, -0.1462, 0.4791, 0.6228, -0.7678, 0.1506, 0.777, -0.4253, 0.464, 0.8655, -0.1462, 0.4791, 0.777, -0.4253, 0.464, 0.6228, -0.7678, 0.1506, 0.9924, 0.1047, 0.06439, 0.6228, -0.7678, 0.1506, -0.03328, -0.8142, 0.5796, 0.9924, 0.1047, 0.06439, -0.03328, -0.8142, 0.5796, 0.2833, -0.3623, 0.888, 0.9924, 0.1047, 0.06439, -0.8903, -0.3619, 0.2765, 0.2833, -0.3623, 0.888, -0.03328, -0.8142, 0.5796, -0.868, -0.3645, 0.3372, 0.2833, -0.3623, 0.888, -0.8903, -0.3619, 0.2765, 0.2833, -0.3623, 0.888, -0.868, -0.3645, 0.3372, -0.5015, -0.3747, 0.7798, 0.3526, -0.5155, 0.7809, 0.2833, -0.3623, 0.888, -0.5015, -0.3747, 0.7798, 0.3526, -0.5155, 0.7809, -0.5015, -0.3747, 0.7798, -0.7774, -0.5706, -0.2646, -0.7774, -0.5706, -0.2646, 0.4729, -0.8264, -0.3057, 0.3526, -0.5155, 0.7809, 0.2833, -0.3623, 0.888, 0.3526, -0.5155, 0.7809, 0.4729, -0.8264, -0.3057, 0.9848, 0.1606, 0.06558, 0.2833, -0.3623, 0.888, 0.4729, -0.8264, -0.3057, 0.9848, 0.1606, 0.06558, 0.9924, 0.1047, 0.06439, 0.2833, -0.3623, 0.888, 0.9848, 0.1606, 0.06558, -0.3199, 0.4951, -0.8078, 0.9924, 0.1047, 0.06439, 0.9924, 0.1047, 0.06439, -0.3199, 0.4951, -0.8078, -0.6416, 0.3632, -0.6756, -0.6416, 0.3632, -0.6756, 0.1174, 0.5065, -0.8542, 0.9924, 0.1047, 0.06439, 0.9808, 0.08938, -0.1733, 0.9924, 0.1047, 0.06439, 0.1174, 0.5065, -0.8542, -0.01187, -0.1945, -0.9808, 0.4128, 0.6691, -0.618, 0.02779, 0.2201, -0.9751, -0.01187, -0.1945, -0.9808, -0.4991, -0.5385, -0.6789, 0.4128, 0.6691, -0.618, -0.003237, -0.07803, -0.9969, -0.01187, -0.1945, -0.9808, 0.5081, -0.5569, -0.657, 0.5081, -0.5569, -0.657, -0.01187, -0.1945, -0.9808, -0.4329, 0.6652, -0.6084, -0.4329, 0.6652, -0.6084, -0.01187, -0.1945, -0.9808, 0.02779, 0.2201, -0.9751, -0.4329, 0.6652, -0.6084, 0.02779, 0.2201, -0.9751, -0.00485, 0.2621, -0.965, 0.02779, 0.2201, -0.9751, 0.4128, 0.6691, -0.618, -0.00485, 0.2621, -0.965, -0.9089, 0.4168, -0.01714, -0.00485, 0.2621, -0.965, 0.4128, 0.6691, -0.618, -0.8094, 0.5666, 0.1544, -0.9089, 0.4168, -0.01714, 0.4128, 0.6691, -0.618, -0.007634, 0.7469, 0.6648, -0.9089, 0.4168, -0.01714, -0.8094, 0.5666, 0.1544, -0.6814, 0.5601, 0.4711, -0.007634, 0.7469, 0.6648, -0.8094, 0.5666, 0.1544, -0.6814, 0.5601, 0.4711, 0.01008, 0.5437, 0.8392, -0.007634, 0.7469, 0.6648, 0.01008, 0.5437, 0.8392, -0.6814, 0.5601, 0.4711, -0.7415, 0.1213, 0.6599, -0.7415, 0.1213, 0.6599, -0.001575, 0.192, 0.9814, 0.01008, 0.5437, 0.8392, -0.001575, 0.192, 0.9814, -0.7415, 0.1213, 0.6599, -0.6092, -0.2129, 0.7639, 0.0001381, -0.2235, 0.9747, -0.001575, 0.192, 0.9814, -0.6092, -0.2129, 0.7639, -0.002524, -0.3544, 0.9351, 0.0001381, -0.2235, 0.9747, -0.6092, -0.2129, 0.7639, 0.0001381, -0.2235, 0.9747, -0.002524, -0.3544, 0.9351, 0.6092, -0.2133, 0.7638, 0.6092, -0.2133, 0.7638, -0.002524, -0.3544, 0.9351, 0.6156, -0.3495, 0.7063, 0.953, -0.229, 0.1985, 0.6092, -0.2133, 0.7638, 0.6156, -0.3495, 0.7063, -0.001575, 0.192, 0.9814, 0.7371, 0.1213, 0.6648, 0.01008, 0.5437, 0.8392, 0.6801, 0.5574, 0.4762, 0.01008, 0.5437, 0.8392, 0.7371, 0.1213, 0.6648, 0.01008, 0.5437, 0.8392, 0.6801, 0.5574, 0.4762, -0.007634, 0.7469, 0.6648, -0.007634, 0.7469, 0.6648, 0.6801, 0.5574, 0.4762, 0.7896, 0.5786, 0.2042, 0.6801, 0.5574, 0.4762, 0.9661, -0.05916, 0.2512, 0.7896, 0.5786, 0.2042, 0.6801, 0.5574, 0.4762, 0.7371, 0.1213, 0.6648, 0.9661, -0.05916, 0.2512, 0.9661, -0.05916, 0.2512, 0.7371, 0.1213, 0.6648, 0.953, -0.229, 0.1985, 0.6092, -0.2133, 0.7638, 0.953, -0.229, 0.1985, 0.7371, 0.1213, 0.6648, 0.7371, 0.1213, 0.6648, -0.001575, 0.192, 0.9814, 0.6092, -0.2133, 0.7638, -0.001575, 0.192, 0.9814, 0.0001381, -0.2235, 0.9747, 0.6092, -0.2133, 0.7638, -0.5914, -0.5067, 0.6273, 0.001197, 0.09236, 0.9957, -0.5318, -0.447, 0.7193, 0.001197, 0.09236, 0.9957, 0.02442, 0.5596, 0.8284, -0.5318, -0.447, 0.7193, -0.009117, 0.2335, 0.9723, 0.02442, 0.5596, 0.8284, 0.001197, 0.09236, 0.9957, -0.009117, 0.2335, 0.9723, -0.6703, -0.04481, 0.7407, 0.02442, 0.5596, 0.8284, -0.009117, 0.2335, 0.9723, -0.002524, -0.3544, 0.9351, -0.6703, -0.04481, 0.7407, -0.002524, -0.3544, 0.9351, -0.6151, -0.3545, 0.7043, -0.6703, -0.04481, 0.7407, -0.002524, -0.3544, 0.9351, -0.6092, -0.2129, 0.7639, -0.6151, -0.3545, 0.7043, -0.6092, -0.2129, 0.7639, -0.9541, -0.2269, 0.1956, -0.6151, -0.3545, 0.7043, -0.9541, -0.2269, 0.1956, -0.6092, -0.2129, 0.7639, -0.7415, 0.1213, 0.6599, -0.7415, 0.1213, 0.6599, -0.9752, -0.05212, 0.2151, -0.9541, -0.2269, 0.1956, -0.7415, 0.1213, 0.6599, -0.6814, 0.5601, 0.4711, -0.9752, -0.05212, 0.2151, -0.9752, -0.05212, 0.2151, -0.6814, 0.5601, 0.4711, -0.8094, 0.5666, 0.1544, -0.6229, 0.7272, -0.2882, 0.02442, 0.5596, 0.8284, -0.6703, -0.04481, 0.7407, -0.02736, 0.5661, 0.8238, 0.001197, 0.09236, 0.9957, 0.5318, -0.447, 0.7193, -4.908e-05, -0.6723, 0.7403, 0.6061, -0.4807, 0.6337, 0.5913, -0.5067, 0.6274, -2.331e-07, -0.5445, 0.8388, -4.908e-05, -0.6723, 0.7403, 0.5913, -0.5067, 0.6274, -4.908e-05, -0.6723, 0.7403, -2.331e-07, -0.5445, 0.8388, -0.5914, -0.5067, 0.6273, -0.5914, -0.5067, 0.6273, -2.331e-07, -0.5445, 0.8388, 0.001197, 0.09236, 0.9957, -2.331e-07, -0.5445, 0.8388, 0.5913, -0.5067, 0.6274, 0.001197, 0.09236, 0.9957, 0.001197, 0.09236, 0.9957, 0.5913, -0.5067, 0.6274, 0.5318, -0.447, 0.7193, 0.5913, -0.5067, 0.6274, 0.6061, -0.4807, 0.6337, 0.5318, -0.447, 0.7193, -0.6229, 0.7272, -0.2882, -0.9897, -0.1396, 0.03096, -0.5326, 0.292, -0.7944, -0.7809, -0.3583, 0.5117, -0.819, -0.5412, -0.1907, -0.6062, -0.4807, 0.6336, -0.7809, -0.3583, 0.5117, -0.6062, -0.4807, 0.6336, -0.9429, -0.2134, 0.2558, -0.9429, -0.2134, 0.2558, -0.6062, -0.4807, 0.6336, -0.5318, -0.447, 0.7193, -0.9897, -0.1396, 0.03096, -0.9429, -0.2134, 0.2558, -0.5318, -0.447, 0.7193, -0.9429, -0.2134, 0.2558, -0.9897, -0.1396, 0.03096, -0.9908, -0.1355, 0.00619, -0.6229, 0.7272, -0.2882, -0.9908, -0.1355, 0.00619, -0.9897, -0.1396, 0.03096, -0.6229, 0.7272, -0.2882, -0.959, 0.1875, 0.2125, -0.9908, -0.1355, 0.00619, -0.6229, 0.7272, -0.2882, -0.6703, -0.04481, 0.7407, -0.959, 0.1875, 0.2125, -0.6703, -0.04481, 0.7407, -0.8427, -0.3076, 0.4418, -0.959, 0.1875, 0.2125, -0.8427, -0.3076, 0.4418, -0.6703, -0.04481, 0.7407, -0.6151, -0.3545, 0.7043, -0.6151, -0.3545, 0.7043, -0.9139, -0.252, 0.3182, -0.8427, -0.3076, 0.4418, -0.9139, -0.252, 0.3182, -0.6151, -0.3545, 0.7043, -0.9541, -0.2269, 0.1956, -0.9303, -0.08058, 0.3578, -0.9139, -0.252, 0.3182, -0.9541, -0.2269, 0.1956, -0.9303, -0.08058, 0.3578, -0.9541, -0.2269, 0.1956, -0.9196, 0.04821, -0.39, -0.9541, -0.2269, 0.1956, -0.9752, -0.05212, 0.2151, -0.9196, 0.04821, -0.39, -0.4991, -0.5385, -0.6789, -0.9196, 0.04821, -0.39, -0.9752, -0.05212, 0.2151, -0.9196, 0.04821, -0.39, -0.4991, -0.5385, -0.6789, -0.003237, -0.07803, -0.9969, -0.01187, -0.1945, -0.9808, -0.003237, -0.07803, -0.9969, -0.4991, -0.5385, -0.6789, -0.7777, -0.5702, 0.2648, -0.9908, -0.1355, 0.00619, -0.959, 0.1875, 0.2125, -0.959, 0.1875, 0.2125, -0.8427, -0.3076, 0.4418, -0.7777, -0.5702, 0.2648, -0.8427, -0.3076, 0.4418, -0.8315, -0.3479, 0.4331, -0.7777, -0.5702, 0.2648, -1.559e-05, -0.3305, -0.9438, 0.0003254, -0.1169, -0.9931, 0.6381, -0.1693, -0.7511, 0.0003254, -0.1169, -0.9931, -1.559e-05, -0.3305, -0.9438, -0.6381, -0.1692, -0.7511, 0.0003254, -0.1169, -0.9931, -0.6381, -0.1692, -0.7511, -0.8004, -0.1361, -0.5838, 0.0003254, -0.1169, -0.9931, -0.8004, -0.1361, -0.5838, -0.8034, -0.2099, -0.5573, -0.8004, -0.1361, -0.5838, -0.9908, -0.1355, 0.00619, -0.8034, -0.2099, -0.5573, -0.8034, -0.2099, -0.5573, -0.9908, -0.1355, 0.00619, -0.3936, -0.9099, 0.1309, -0.7777, -0.5702, 0.2648, -0.3936, -0.9099, 0.1309, -0.9908, -0.1355, 0.00619, -0.23, -0.9428, -0.2413, -0.3936, -0.9099, 0.1309, -0.7777, -0.5702, 0.2648, -0.23, -0.9428, -0.2413, -0.7777, -0.5702, 0.2648, -0.8315, -0.3479, 0.4331, -0.6513, -0.747, -0.1336, -0.23, -0.9428, -0.2413, -0.8315, -0.3479, 0.4331, -0.8315, -0.3479, 0.4331, -0.9158, -0.03107, 0.4004, -0.6513, -0.747, -0.1336, -0.8315, -0.3479, 0.4331, -0.9303, -0.08058, 0.3578, -0.9158, -0.03107, 0.4004, -0.8315, -0.3479, 0.4331, -0.8427, -0.3076, 0.4418, -0.9303, -0.08058, 0.3578, -0.9139, -0.252, 0.3182, -0.9303, -0.08058, 0.3578, -0.8427, -0.3076, 0.4418, 0.0003254, -0.1169, -0.9931, -0.8034, -0.2099, -0.5573, -0.01063, -0.316, -0.9487, -0.3936, -0.9099, 0.1309, -0.01063, -0.316, -0.9487, -0.8034, -0.2099, -0.5573, -0.01063, -0.316, -0.9487, -0.3936, -0.9099, 0.1309, -0.23, -0.9428, -0.2413, -0.01063, -0.316, -0.9487, -0.23, -0.9428, -0.2413, 0.1095, -0.3747, -0.9207, -0.6513, -0.747, -0.1336, 0.1095, -0.3747, -0.9207, -0.23, -0.9428, -0.2413, 0.6156, -0.3495, 0.7063, 0.9121, -0.25, 0.325, 0.953, -0.229, 0.1985, 0.9121, -0.25, 0.325, 0.9284, -0.06291, 0.3661, 0.953, -0.229, 0.1985, 0.9284, -0.06291, 0.3661, 0.9121, -0.25, 0.325, 0.8284, -0.297, 0.4749, 0.8284, -0.297, 0.4749, 0.8095, -0.4172, 0.4131, 0.9284, -0.06291, 0.3661, 0.8095, -0.4172, 0.4131, 0.8284, -0.297, 0.4749, 0.7342, -0.5889, 0.3378, 0.7342, -0.5889, 0.3378, 0.2698, -0.7988, -0.5377, 0.8095, -0.4172, 0.4131, 0.5423, -0.8145, -0.206, 0.2698, -0.7988, -0.5377, 0.7342, -0.5889, 0.3378, 0.5423, -0.8145, -0.206, -0.01063, -0.316, -0.9487, 0.2698, -0.7988, -0.5377, -0.01063, -0.316, -0.9487, 0.5423, -0.8145, -0.206, 0.8115, -0.2426, -0.5316, 0.8115, -0.2426, -0.5316, 0.0003254, -0.1169, -0.9931, -0.01063, -0.316, -0.9487, 0.8028, -0.1327, -0.5813, 0.0003254, -0.1169, -0.9931, 0.8115, -0.2426, -0.5316, 0.6381, -0.1693, -0.7511, 0.0003254, -0.1169, -0.9931, 0.8028, -0.1327, -0.5813, 0.8028, -0.1327, -0.5813, 0.8655, -0.4254, -0.2643, 0.6381, -0.1693, -0.7511, 0.6381, -0.1693, -0.7511, 0.8655, -0.4254, -0.2643, 0.6894, -0.7241, 0.02176, 0.6381, -0.1693, -0.7511, 0.6894, -0.7241, 0.02176, -1.559e-05, -0.3305, -0.9438, -1.559e-05, -0.3305, -0.9438, 0.6894, -0.7241, 0.02176, 5.613e-07, -0.9964, -0.08488, -0.6896, -0.7239, 0.0217, -1.559e-05, -0.3305, -0.9438, 5.613e-07, -0.9964, -0.08488, -0.6896, -0.7239, 0.0217, -0.6381, -0.1692, -0.7511, -1.559e-05, -0.3305, -0.9438, 0.9121, -0.25, 0.325, 0.6156, -0.3495, 0.7063, 0.8284, -0.297, 0.4749, 0.8284, -0.297, 0.4749, 0.9587, 0.1911, 0.2108, 0.7342, -0.5889, 0.3378, 0.8284, -0.297, 0.4749, 0.6515, -0.03268, 0.758, 0.9587, 0.1911, 0.2108, 0.6515, -0.03268, 0.758, 0.8284, -0.297, 0.4749, 0.6156, -0.3495, 0.7063, 0.6156, -0.3495, 0.7063, -0.002524, -0.3544, 0.9351, 0.6515, -0.03268, 0.758, -0.002524, -0.3544, 0.9351, -0.009117, 0.2335, 0.9723, 0.6515, -0.03268, 0.758, -1.012e-05, -0.4043, -0.9146, 0.8655, -0.4254, -0.2643, 0.819, -0.5412, -0.1907, -0.02736, 0.5661, 0.8238, -0.009117, 0.2335, 0.9723, 0.001197, 0.09236, 0.9957, 0.6515, -0.03268, 0.758, -0.009117, 0.2335, 0.9723, -0.02736, 0.5661, 0.8238, -0.02736, 0.5661, 0.8238, 0.5994, 0.7427, -0.2985, 0.6515, -0.03268, 0.758, 0.6515, -0.03268, 0.758, 0.5994, 0.7427, -0.2985, 0.9587, 0.1911, 0.2108, 0.9587, 0.1911, 0.2108, 0.5994, 0.7427, -0.2985, 0.9866, -0.1551, 0.04995, 0.9866, -0.1551, 0.04995, 0.7342, -0.5889, 0.3378, 0.9587, 0.1911, 0.2108, 0.5423, -0.8145, -0.206, 0.7342, -0.5889, 0.3378, 0.9866, -0.1551, 0.04995, 0.9866, -0.1551, 0.04995, 0.8115, -0.2426, -0.5316, 0.5423, -0.8145, -0.206, 0.9866, -0.1551, 0.04995, 0.8028, -0.1327, -0.5813, 0.8115, -0.2426, -0.5316, 0.9777, -0.1603, -0.1359, 0.8028, -0.1327, -0.5813, 0.9866, -0.1551, 0.04995, 0.8028, -0.1327, -0.5813, 0.9777, -0.1603, -0.1359, 0.8655, -0.4254, -0.2643, 0.8655, -0.4254, -0.2643, 0.9777, -0.1603, -0.1359, 0.7809, -0.3583, 0.5117, 0.8655, -0.4254, -0.2643, 0.7809, -0.3583, 0.5117, 0.819, -0.5412, -0.1907, 0.819, -0.5412, -0.1907, 0.7809, -0.3583, 0.5117, 0.6061, -0.4807, 0.6337, 0.6061, -0.4807, 0.6337, 0.7809, -0.3583, 0.5117, 0.9438, -0.2114, 0.2541, 0.6061, -0.4807, 0.6337, 0.9438, -0.2114, 0.2541, 0.5318, -0.447, 0.7193, 0.9438, -0.2114, 0.2541, 0.9901, -0.138, 0.02668, 0.5318, -0.447, 0.7193, 0.9901, -0.138, 0.02668, 0.9438, -0.2114, 0.2541, 0.9866, -0.1551, 0.04995, 0.9866, -0.1551, 0.04995, 0.5994, 0.7427, -0.2985, 0.9901, -0.138, 0.02668, 0.9901, -0.138, 0.02668, 0.5994, 0.7427, -0.2985, 0.5326, 0.292, -0.7944, 0.7809, -0.3583, 0.5117, 0.9777, -0.1603, -0.1359, 0.9438, -0.2114, 0.2541, 0.9777, -0.1603, -0.1359, 0.9866, -0.1551, 0.04995, 0.9438, -0.2114, 0.2541, -0.8656, -0.4254, -0.2643, -0.6381, -0.1692, -0.7511, -0.6896, -0.7239, 0.0217, -0.8656, -0.4254, -0.2643, -0.8004, -0.1361, -0.5838, -0.6381, -0.1692, -0.7511, -0.9771, -0.1643, -0.1349, -0.8004, -0.1361, -0.5838, -0.8656, -0.4254, -0.2643, -0.8004, -0.1361, -0.5838, -0.9771, -0.1643, -0.1349, -0.9908, -0.1355, 0.00619, -0.9908, -0.1355, 0.00619, -0.9771, -0.1643, -0.1349, -0.9429, -0.2134, 0.2558, -0.9771, -0.1643, -0.1349, -0.7809, -0.3583, 0.5117, -0.9429, -0.2134, 0.2558, -0.9771, -0.1643, -0.1349, -0.8656, -0.4254, -0.2643, -0.7809, -0.3583, 0.5117, -0.7809, -0.3583, 0.5117, -0.8656, -0.4254, -0.2643, -0.819, -0.5412, -0.1907, -0.8656, -0.4254, -0.2643, -1.012e-05, -0.4043, -0.9146, -0.819, -0.5412, -0.1907, -0.819, -0.5412, -0.1907, -1.012e-05, -0.4043, -0.9146, -1.092e-06, -0.9946, -0.1036, -1.012e-05, -0.4043, -0.9146, 0.819, -0.5412, -0.1907, -1.092e-06, -0.9946, -0.1036, -1.092e-06, -0.9946, -0.1036, 0.819, -0.5412, -0.1907, 0.7129, -0.4124, 0.5672, 0.7129, -0.4124, 0.5672, 0.819, -0.5412, -0.1907, 0.6061, -0.4807, 0.6337, 7.586e-08, -0.6823, 0.7311, 0.7129, -0.4124, 0.5672, 0.6061, -0.4807, 0.6337, -4.908e-05, -0.6723, 0.7403, 7.586e-08, -0.6823, 0.7311, 0.6061, -0.4807, 0.6337, 7.586e-08, -0.6823, 0.7311, -4.908e-05, -0.6723, 0.7403, -0.6062, -0.4807, 0.6336, -0.6062, -0.4807, 0.6336, -4.908e-05, -0.6723, 0.7403, -0.5914, -0.5067, 0.6273, -0.6062, -0.4807, 0.6336, -0.5914, -0.5067, 0.6273, -0.5318, -0.447, 0.7193, -0.819, -0.5412, -0.1907, -0.7129, -0.4123, 0.5672, -0.6062, -0.4807, 0.6336, -0.819, -0.5412, -0.1907, -1.092e-06, -0.9946, -0.1036, -0.7129, -0.4123, 0.5672, -1.092e-06, -0.9946, -0.1036, 7.586e-08, -0.6823, 0.7311, -0.7129, -0.4123, 0.5672, 7.586e-08, -0.6823, 0.7311, -1.092e-06, -0.9946, -0.1036, 0.7129, -0.4124, 0.5672, -0.7129, -0.4123, 0.5672, 7.586e-08, -0.6823, 0.7311, -0.6062, -0.4807, 0.6336, 0.9498, -0.02426, -0.3121, 0.1095, -0.3747, -0.9207, -0.6513, -0.747, -0.1336, -0.3908, -0.3437, 0.8539, -0.3996, -0.5109, 0.7611, 0.443, -0.3925, 0.806, 0.8095, -0.3176, 0.4938, -0.3908, -0.3437, 0.8539, 0.443, -0.3925, 0.806, -0.3908, -0.3437, 0.8539, 0.8095, -0.3176, 0.4938, 0.8476, -0.3893, 0.3605, -0.3908, -0.3437, 0.8539, 0.8476, -0.3893, 0.3605, -0.04354, -0.8228, 0.5667, -0.04354, -0.8228, 0.5667, 0.8476, -0.3893, 0.3605, 0.9498, -0.02426, -0.3121, -0.04354, -0.8228, 0.5667, 0.9498, -0.02426, -0.3121, -0.5512, -0.8271, 0.1097, 0.9498, -0.02426, -0.3121, -0.6513, -0.747, -0.1336, -0.5512, -0.8271, 0.1097, -0.5512, -0.8271, 0.1097, -0.6513, -0.747, -0.1336, -0.9158, -0.03107, 0.4004, -0.9158, -0.03107, 0.4004, -0.9077, -0.1677, 0.3846, -0.5512, -0.8271, 0.1097, -0.9158, -0.03107, 0.4004, -0.9196, 0.04821, -0.39, -0.9077, -0.1677, 0.3846, -0.9196, 0.04821, -0.39, -0.8288, 0.5553, 0.06911, -0.9077, -0.1677, 0.3846, -0.9196, 0.04821, -0.39, 0.3531, 0.8345, -0.423, -0.8288, 0.5553, 0.06911, -0.8288, 0.5553, 0.06911, 0.3531, 0.8345, -0.423, -0.9347, 0.1794, -0.3067, 0.04833, 0.5392, -0.8408, -0.9347, 0.1794, -0.3067, 0.3531, 0.8345, -0.423, -0.9811, 0.1919, -0.02652, -0.9347, 0.1794, -0.3067, 0.04833, 0.5392, -0.8408, 0.04833, 0.5392, -0.8408, 0.66, 0.3439, -0.6679, -0.9811, 0.1919, -0.02652, 0.482, 0.4829, -0.7311, -0.9811, 0.1919, -0.02652, 0.66, 0.3439, -0.6679, 0.482, 0.4829, -0.7311, -0.9698, 0.2365, -0.06007, -0.9811, 0.1919, -0.02652, -0.3908, -0.3437, 0.8539, -0.04354, -0.8228, 0.5667, -0.9811, 0.1919, -0.02652, -0.04354, -0.8228, 0.5667, -0.5512, -0.8271, 0.1097, -0.9811, 0.1919, -0.02652, -0.5512, -0.8271, 0.1097, -0.8595, -0.3914, 0.3288, -0.9811, 0.1919, -0.02652, -0.8595, -0.3914, 0.3288, -0.5512, -0.8271, 0.1097, -0.9077, -0.1677, 0.3846, -0.8288, 0.5553, 0.06911, -0.8595, -0.3914, 0.3288, -0.9077, -0.1677, 0.3846, -0.8288, 0.5553, 0.06911, -0.9347, 0.1794, -0.3067, -0.8595, -0.3914, 0.3288, -0.9347, 0.1794, -0.3067, -0.9811, 0.1919, -0.02652, -0.8595, -0.3914, 0.3288, -0.9196, 0.04821, -0.39, -0.9158, -0.03107, 0.4004, -0.9303, -0.08058, 0.3578, -0.9811, 0.1919, -0.02652, -0.9698, 0.2365, -0.06007, -0.3908, -0.3437, 0.8539, -0.3908, -0.3437, 0.8539, -0.9698, 0.2365, -0.06007, -0.4791, -0.8102, -0.3377, -0.3996, -0.5109, 0.7611, -0.3908, -0.3437, 0.8539, -0.4791, -0.8102, -0.3377, -0.4791, -0.8102, -0.3377, 0.7646, -0.5994, -0.2369, -0.3996, -0.5109, 0.7611, 0.443, -0.3925, 0.806, -0.3996, -0.5109, 0.7611, 0.7646, -0.5994, -0.2369, 7.95e-06, -0.9348, -0.3552, 0.8655, -0.4254, -0.2643, -1.012e-05, -0.4043, -0.9146, 0.8655, -0.4254, -0.2643, 7.95e-06, -0.9348, -0.3552, 0.6894, -0.7241, 0.02176, 5.613e-07, -0.9964, -0.08488, 0.6894, -0.7241, 0.02176, 7.95e-06, -0.9348, -0.3552, -0.6896, -0.7239, 0.0217, 5.613e-07, -0.9964, -0.08488, 7.95e-06, -0.9348, -0.3552, 7.95e-06, -0.9348, -0.3552, -0.8656, -0.4254, -0.2643, -0.6896, -0.7239, 0.0217, -0.8656, -0.4254, -0.2643, 7.95e-06, -0.9348, -0.3552, -1.012e-05, -0.4043, -0.9146, -0.4329, 0.6652, -0.6084, -0.3619, -0.7621, -0.5368, 0.5081, -0.5569, -0.657, -0.3619, -0.7621, -0.5368, -0.4329, 0.6652, -0.6084, -0.9688, -0.2358, 0.07599, -0.4329, 0.6652, -0.6084, -0.5701, 0.7878, -0.2332, -0.9688, -0.2358, 0.07599, -0.5701, 0.7878, -0.2332, -0.4792, 0.6415, -0.599, -0.9688, -0.2358, 0.07599, -0.4792, 0.6415, -0.599, -0.814, 0.4021, -0.4192, -0.9688, -0.2358, 0.07599, -0.9688, -0.2358, 0.07599, -0.814, 0.4021, -0.4192, -0.4239, -0.4961, 0.7577, -0.814, 0.4021, -0.4192, -0.7186, -0.393, 0.5737, -0.4239, -0.4961, 0.7577, -0.8287, 0.4662, -0.3096, -0.7186, -0.393, 0.5737, -0.814, 0.4021, -0.4192, -0.7186, -0.393, 0.5737, -0.8287, 0.4662, -0.3096, -0.3391, -0.5647, 0.7524, -0.8287, 0.4662, -0.3096, -0.616, -0.6619, -0.4271, -0.3391, -0.5647, 0.7524, 0.609, -0.6536, -0.4494, -0.616, -0.6619, -0.4271, -0.8287, 0.4662, -0.3096, 0.7505, 0.4091, -0.519, 0.609, -0.6536, -0.4494, -0.8287, 0.4662, -0.3096, -0.9196, 0.04821, -0.39, -0.003237, -0.07803, -0.9969, 0.1095, -0.3747, -0.9207, 0.03799, -0.18, -0.9829, 0.1095, -0.3747, -0.9207, -0.003237, -0.07803, -0.9969, 0.1095, -0.3747, -0.9207, 0.03799, -0.18, -0.9829, -0.01063, -0.316, -0.9487, 0.03799, -0.18, -0.9829, -0.156, -0.2268, -0.9614, -0.01063, -0.316, -0.9487, 0.2698, -0.7988, -0.5377, -0.01063, -0.316, -0.9487, -0.156, -0.2268, -0.9614, -0.156, -0.2268, -0.9614, 0.6968, -0.6726, -0.2492, 0.2698, -0.7988, -0.5377, 0.2698, -0.7988, -0.5377, 0.6968, -0.6726, -0.2492, 0.8095, -0.4172, 0.4131, 0.9076, 0.01571, 0.4196, 0.8095, -0.4172, 0.4131, 0.6968, -0.6726, -0.2492, 0.9284, -0.06291, 0.3661, 0.8095, -0.4172, 0.4131, 0.9076, 0.01571, 0.4196, 0.953, -0.229, 0.1985, 0.9284, -0.06291, 0.3661, 0.9207, 0.04198, -0.388, 0.9661, -0.05916, 0.2512, 0.953, -0.229, 0.1985, 0.9207, 0.04198, -0.388, 0.9207, 0.04198, -0.388, 0.5081, -0.5569, -0.657, 0.9661, -0.05916, 0.2512, 0.5081, -0.5569, -0.657, 0.9207, 0.04198, -0.388, -0.003237, -0.07803, -0.9969, -0.003237, -0.07803, -0.9969, 0.9207, 0.04198, -0.388, -0.156, -0.2268, -0.9614, -0.156, -0.2268, -0.9614, 0.03799, -0.18, -0.9829, -0.003237, -0.07803, -0.9969, -0.4792, 0.6415, -0.599, -0.5701, 0.7878, -0.2332, 0.4945, 0.4874, -0.7197, -0.3619, -0.7621, -0.5368, 0.9363, -0.2304, -0.265, 0.5081, -0.5569, -0.657, 0.5081, -0.5569, -0.657, 0.9363, -0.2304, -0.265, 0.7741, -0.6309, 0.05196, 0.5081, -0.5569, -0.657, 0.7741, -0.6309, 0.05196, 0.9661, -0.05916, 0.2512, 0.9661, -0.05916, 0.2512, 0.7741, -0.6309, 0.05196, 0.7742, 0.6206, 0.1241, 0.9661, -0.05916, 0.2512, 0.7742, 0.6206, 0.1241, 0.7896, 0.5786, 0.2042, 0.7896, 0.5786, 0.2042, 0.7742, 0.6206, 0.1241, -0.4329, 0.6652, -0.6084, -0.4329, 0.6652, -0.6084, 0.7742, 0.6206, 0.1241, -0.5701, 0.7878, -0.2332, 0.7742, 0.6206, 0.1241, 0.6243, 0.724, -0.2935, -0.5701, 0.7878, -0.2332, -0.5701, 0.7878, -0.2332, 0.6243, 0.724, -0.2935, 0.4945, 0.4874, -0.7197, 0.4945, 0.4874, -0.7197, 0.6243, 0.724, -0.2935, 0.9735, 0.06411, -0.2193, 0.7742, 0.6206, 0.1241, 0.9735, 0.06411, -0.2193, 0.6243, 0.724, -0.2935, 0.7742, 0.6206, 0.1241, 0.95, -0.2934, -0.1071, 0.9735, 0.06411, -0.2193, 0.9363, -0.2304, -0.265, 0.95, -0.2934, -0.1071, 0.7742, 0.6206, 0.1241, 0.7742, 0.6206, 0.1241, 0.7741, -0.6309, 0.05196, 0.9363, -0.2304, -0.265, 0.9735, 0.06411, -0.2193, 0.95, -0.2934, -0.1071, 0.8085, 0.3349, -0.4839, 0.95, -0.2934, -0.1071, 0.4773, -0.5128, 0.7136, 0.8085, 0.3349, -0.4839, 0.4773, -0.5128, 0.7136, 0.697, -0.2524, 0.6712, 0.8085, 0.3349, -0.4839, 0.8085, 0.3349, -0.4839, 0.4945, 0.4874, -0.7197, 0.9735, 0.06411, -0.2193, 0.4945, 0.4874, -0.7197, 0.8085, 0.3349, -0.4839, -0.4792, 0.6415, -0.599, -0.814, 0.4021, -0.4192, -0.4792, 0.6415, -0.599, 0.8085, 0.3349, -0.4839, 0.8085, 0.3349, -0.4839, -0.8287, 0.4662, -0.3096, -0.814, 0.4021, -0.4192, 0.7505, 0.4091, -0.519, -0.8287, 0.4662, -0.3096, 0.8085, 0.3349, -0.4839, 0.7505, 0.4091, -0.519, 0.8085, 0.3349, -0.4839, 0.697, -0.2524, 0.6712, 0.7505, 0.4091, -0.519, 0.697, -0.2524, 0.6712, 0.609, -0.6536, -0.4494, 0.697, -0.2524, 0.6712, 0.431, -0.5152, 0.7408, 0.609, -0.6536, -0.4494, -0.616, -0.6619, -0.4271, 0.609, -0.6536, -0.4494, 0.431, -0.5152, 0.7408, 0.431, -0.5152, 0.7408, -0.3391, -0.5647, 0.7524, -0.616, -0.6619, -0.4271, 0.431, -0.5152, 0.7408, 0.697, -0.2524, 0.6712, -0.3391, -0.5647, 0.7524, 0.697, -0.2524, 0.6712, -0.7186, -0.393, 0.5737, -0.3391, -0.5647, 0.7524, -0.7186, -0.393, 0.5737, 0.697, -0.2524, 0.6712, -0.4239, -0.4961, 0.7577, -0.4239, -0.4961, 0.7577, 0.697, -0.2524, 0.6712, 0.4773, -0.5128, 0.7136, -0.4239, -0.4961, 0.7577, 0.4773, -0.5128, 0.7136, -0.9688, -0.2358, 0.07599, -0.9688, -0.2358, 0.07599, 0.4773, -0.5128, 0.7136, 0.95, -0.2934, -0.1071, -0.3619, -0.7621, -0.5368, -0.9688, -0.2358, 0.07599, 0.95, -0.2934, -0.1071, 0.9363, -0.2304, -0.265, -0.3619, -0.7621, -0.5368, 0.95, -0.2934, -0.1071, -0.9966, 0.06761, 0.04627, 1.066e-05, 0.9967, 0.08151, -0.0001568, 0.1703, -0.9854, -0.9966, 0.06761, 0.04627, -0.0001568, 0.1703, -0.9854, -3.336e-06, 0.2141, -0.9768, -0.0001568, 0.1703, -0.9854, 0.9966, 0.06762, 0.04628, -3.336e-06, 0.2141, -0.9768, 1.066e-05, 0.9967, 0.08151, 0.9966, 0.06762, 0.04628, -0.0001568, 0.1703, -0.9854, 1.066e-05, 0.9967, 0.08151, -0.0001415, -0.03465, 0.9994, 0.9966, 0.06762, 0.04628, -0.0001415, -0.03465, 0.9994, 1.066e-05, 0.9967, 0.08151, -0.9966, 0.06761, 0.04627, -0.9943, 0.08617, -0.06247, -0.0001415, -0.03465, 0.9994, -0.9966, 0.06761, 0.04627, -0.9943, 0.08617, -0.06247, -0.9966, 0.06761, 0.04627, -3.336e-06, 0.2141, -0.9768, -0.9943, 0.08617, -0.06247, -3.336e-06, 0.2141, -0.9768, -5.46e-05, 0.08149, -0.9967, -3.336e-06, 0.2141, -0.9768, 0.9943, 0.08617, -0.06247, -5.46e-05, 0.08149, -0.9967, 0.9872, 0.07229, -0.1419, -5.46e-05, 0.08149, -0.9967, 0.9943, 0.08617, -0.06247, -5.732e-06, -0.08342, 0.9965, 0.9872, 0.07229, -0.1419, 0.9943, 0.08617, -0.06247, -6.387e-05, -0.01179, 0.9999, 0.9872, 0.07229, -0.1419, -5.732e-06, -0.08342, 0.9965, -0.9872, 0.07227, -0.1419, -6.387e-05, -0.01179, 0.9999, -5.732e-06, -0.08342, 0.9965, -5.293e-05, 0.1705, 0.9854, -6.387e-05, -0.01179, 0.9999, -0.9872, 0.07227, -0.1419, -0.9872, 0.07227, -0.1419, -0.9886, 0.07798, -0.1288, -5.293e-05, 0.1705, 0.9854, -3.964e-05, 0.4022, 0.9156, -5.293e-05, 0.1705, 0.9854, -0.9886, 0.07798, -0.1288, -0.9886, 0.07798, -0.1288, -0.9089, 0.4168, -0.01714, -3.964e-05, 0.4022, 0.9156, -0.007634, 0.7469, 0.6648, -3.964e-05, 0.4022, 0.9156, -0.9089, 0.4168, -0.01714, -3.964e-05, 0.4022, 0.9156, -0.007634, 0.7469, 0.6648, 0.8981, 0.4397, -0.009691, 0.8981, 0.4397, -0.009691, -0.007634, 0.7469, 0.6648, 0.7896, 0.5786, 0.2042, 0.8981, 0.4397, -0.009691, 0.7896, 0.5786, 0.2042, -0.4329, 0.6652, -0.6084, -0.00485, 0.2621, -0.965, 0.8981, 0.4397, -0.009691, -0.4329, 0.6652, -0.6084, -4.314e-05, -0.05347, -0.9986, 0.8981, 0.4397, -0.009691, -0.00485, 0.2621, -0.965, -0.9089, 0.4168, -0.01714, -4.314e-05, -0.05347, -0.9986, -0.00485, 0.2621, -0.965, -0.9089, 0.4168, -0.01714, -0.9886, 0.07798, -0.1288, -4.314e-05, -0.05347, -0.9986, -0.9872, 0.07227, -0.1419, -4.314e-05, -0.05347, -0.9986, -0.9886, 0.07798, -0.1288, -5.46e-05, 0.08149, -0.9967, -4.314e-05, -0.05347, -0.9986, -0.9872, 0.07227, -0.1419, -5.46e-05, 0.08149, -0.9967, -0.9872, 0.07227, -0.1419, -0.9943, 0.08617, -0.06247, -0.9872, 0.07227, -0.1419, -5.732e-06, -0.08342, 0.9965, -0.9943, 0.08617, -0.06247, -0.9943, 0.08617, -0.06247, -5.732e-06, -0.08342, 0.9965, -0.0001415, -0.03465, 0.9994, -5.732e-06, -0.08342, 0.9965, 0.9943, 0.08617, -0.06247, -0.0001415, -0.03465, 0.9994, -0.0001415, -0.03465, 0.9994, 0.9943, 0.08617, -0.06247, 0.9966, 0.06762, 0.04628, 0.9966, 0.06762, 0.04628, 0.9943, 0.08617, -0.06247, -3.336e-06, 0.2141, -0.9768, -6.387e-05, -0.01179, 0.9999, -5.293e-05, 0.1705, 0.9854, 0.9872, 0.07229, -0.1419, 0.9886, 0.07798, -0.1288, 0.9872, 0.07229, -0.1419, -5.293e-05, 0.1705, 0.9854, -5.293e-05, 0.1705, 0.9854, -3.964e-05, 0.4022, 0.9156, 0.9886, 0.07798, -0.1288, 0.8981, 0.4397, -0.009691, 0.9886, 0.07798, -0.1288, -3.964e-05, 0.4022, 0.9156, 0.9886, 0.07798, -0.1288, 0.8981, 0.4397, -0.009691, -4.314e-05, -0.05347, -0.9986, -4.314e-05, -0.05347, -0.9986, 0.9872, 0.07229, -0.1419, 0.9886, 0.07798, -0.1288, -4.314e-05, -0.05347, -0.9986, -5.46e-05, 0.08149, -0.9967, 0.9872, 0.07229, -0.1419, 0.9207, 0.04198, -0.388, -0.9088, 0.01082, -0.417, -0.156, -0.2268, -0.9614, -0.9088, 0.01082, -0.417, 0.9207, 0.04198, -0.388, -0.3283, 0.8262, -0.4578, -0.3283, 0.8262, -0.4578, 0.1174, 0.5065, -0.8542, -0.9088, 0.01082, -0.417, 0.1174, 0.5065, -0.8542, -0.6416, 0.3632, -0.6756, -0.9088, 0.01082, -0.417, -0.9088, 0.01082, -0.417, -0.6416, 0.3632, -0.6756, -0.8903, -0.3619, 0.2765, -0.6416, 0.3632, -0.6756, -0.868, -0.3645, 0.3372, -0.8903, -0.3619, 0.2765, -0.3199, 0.4951, -0.8078, -0.868, -0.3645, 0.3372, -0.6416, 0.3632, -0.6756, -0.868, -0.3645, 0.3372, -0.3199, 0.4951, -0.8078, -0.5015, -0.3747, 0.7798, -0.3199, 0.4951, -0.8078, -0.7774, -0.5706, -0.2646, -0.5015, -0.3747, 0.7798, 0.4729, -0.8264, -0.3057, -0.7774, -0.5706, -0.2646, -0.3199, 0.4951, -0.8078, 0.9848, 0.1606, 0.06558, 0.4729, -0.8264, -0.3057, -0.3199, 0.4951, -0.8078, 0.5604, 0.7981, -0.2215, 0.4802, 0.637, -0.603, -0.4948, 0.5011, -0.71, -0.8127, 0.3362, -0.4758, -0.4948, 0.5011, -0.71, 0.4802, 0.637, -0.603, 0.4802, 0.637, -0.603, 0.829, 0.3759, -0.4141, -0.8127, 0.3362, -0.4758, 0.7704, 0.3971, -0.4988, -0.8127, 0.3362, -0.4758, 0.829, 0.3759, -0.4141, 0.7704, 0.3971, -0.4988, -0.7757, 0.416, -0.4745, -0.8127, 0.3362, -0.4758, -0.8127, 0.3362, -0.4758, -0.7757, 0.416, -0.4745, -0.7004, -0.2504, 0.6684, -0.7004, -0.2504, 0.6684, -0.7757, 0.416, -0.4745, -0.6139, -0.6689, -0.4192, -0.4313, -0.5151, 0.7407, -0.7004, -0.2504, 0.6684, -0.6139, -0.6689, -0.4192, -0.6139, -0.6689, -0.4192, 0.6135, -0.6894, -0.3851, -0.4313, -0.5151, 0.7407, 0.3547, -0.5587, 0.7497, -0.4313, -0.5151, 0.7407, 0.6135, -0.6894, -0.3851, -0.7004, -0.2504, 0.6684, -0.4313, -0.5151, 0.7407, 0.3547, -0.5587, 0.7497, 0.7003, -0.3707, 0.6101, -0.7004, -0.2504, 0.6684, 0.3547, -0.5587, 0.7497, -0.7004, -0.2504, 0.6684, 0.7003, -0.3707, 0.6101, 0.4259, -0.5019, 0.7528, -0.7004, -0.2504, 0.6684, 0.4259, -0.5019, 0.7528, -0.4804, -0.5154, 0.7097, -0.4804, -0.5154, 0.7097, 0.4259, -0.5019, 0.7528, 0.9697, -0.2269, 0.09074, -0.4804, -0.5154, 0.7097, 0.9697, -0.2269, 0.09074, -0.9383, -0.3206, -0.1295, 0.9697, -0.2269, 0.09074, 0.3748, -0.7641, -0.525, -0.9383, -0.3206, -0.1295, 0.3748, -0.7641, -0.525, -0.9114, -0.2402, -0.334, -0.9383, -0.3206, -0.1295, -0.9114, -0.2402, -0.334, 0.3748, -0.7641, -0.525, -0.4991, -0.5385, -0.6789, -0.9114, -0.2402, -0.334, -0.4991, -0.5385, -0.6789, -0.7683, -0.6401, 0.00346, -0.7683, -0.6401, 0.00346, -0.4991, -0.5385, -0.6789, -0.9752, -0.05212, 0.2151, -0.7683, -0.6401, 0.00346, -0.9752, -0.05212, 0.2151, -0.8027, 0.5916, 0.07511, -0.8027, 0.5916, 0.07511, -0.9752, -0.05212, 0.2151, -0.8094, 0.5666, 0.1544, -0.8027, 0.5916, 0.07511, -0.8094, 0.5666, 0.1544, 0.4128, 0.6691, -0.618, -0.8027, 0.5916, 0.07511, 0.4128, 0.6691, -0.618, 0.5604, 0.7981, -0.2215, -0.6272, 0.7219, -0.2925, -0.8027, 0.5916, 0.07511, 0.5604, 0.7981, -0.2215, -0.6272, 0.7219, -0.2925, 0.5604, 0.7981, -0.2215, -0.4948, 0.5011, -0.71, -0.6272, 0.7219, -0.2925, -0.4948, 0.5011, -0.71, -0.9675, 0.04952, -0.2479, -0.4948, 0.5011, -0.71, -0.8127, 0.3362, -0.4758, -0.9675, 0.04952, -0.2479, -0.9383, -0.3206, -0.1295, -0.9675, 0.04952, -0.2479, -0.8127, 0.3362, -0.4758, -0.4804, -0.5154, 0.7097, -0.9383, -0.3206, -0.1295, -0.8127, 0.3362, -0.4758, -0.7004, -0.2504, 0.6684, -0.4804, -0.5154, 0.7097, -0.8127, 0.3362, -0.4758, -0.7683, -0.6401, 0.00346, -0.8027, 0.5916, 0.07511, -0.9114, -0.2402, -0.334, -0.9383, -0.3206, -0.1295, -0.9114, -0.2402, -0.334, -0.8027, 0.5916, 0.07511, -0.9383, -0.3206, -0.1295, -0.8027, 0.5916, 0.07511, -0.9675, 0.04952, -0.2479, -0.9675, 0.04952, -0.2479, -0.8027, 0.5916, 0.07511, -0.6272, 0.7219, -0.2925, -0.6139, -0.6689, -0.4192, -0.7757, 0.416, -0.4745, 0.7704, 0.3971, -0.4988, 0.6135, -0.6894, -0.3851, -0.6139, -0.6689, -0.4192, 0.7704, 0.3971, -0.4988, 0.6135, -0.6894, -0.3851, 0.7704, 0.3971, -0.4988, 0.3547, -0.5587, 0.7497, 0.7704, 0.3971, -0.4988, 0.7003, -0.3707, 0.6101, 0.3547, -0.5587, 0.7497, 0.7003, -0.3707, 0.6101, 0.7704, 0.3971, -0.4988, 0.829, 0.3759, -0.4141, 0.7003, -0.3707, 0.6101, 0.829, 0.3759, -0.4141, 0.4259, -0.5019, 0.7528, 0.829, 0.3759, -0.4141, 0.9697, -0.2269, 0.09074, 0.4259, -0.5019, 0.7528, 0.829, 0.3759, -0.4141, 0.4802, 0.637, -0.603, 0.9697, -0.2269, 0.09074, 0.4802, 0.637, -0.603, 0.5604, 0.7981, -0.2215, 0.9697, -0.2269, 0.09074, 0.5604, 0.7981, -0.2215, 0.4128, 0.6691, -0.618, 0.9697, -0.2269, 0.09074, 0.4128, 0.6691, -0.618, 0.3748, -0.7641, -0.525, 0.9697, -0.2269, 0.09074, 0.3748, -0.7641, -0.525, 0.4128, 0.6691, -0.618, -0.4991, -0.5385, -0.6789, 0.5318, -0.447, 0.7193, 0.9901, -0.138, 0.02668, 0.09082, -0.4843, 0.8702, 0.9901, -0.138, 0.02668, 0.5326, 0.292, -0.7944, 0.09082, -0.4843, 0.8702, 0.09082, -0.4843, 0.8702, 0.5326, 0.292, -0.7944, 0.5569, -0.1376, 0.8191, 0.5569, -0.1376, 0.8191, 0.5326, 0.292, -0.7944, 0.7307, 0.5371, -0.4214, 0.5156, 0.7762, 0.3627, 0.5569, -0.1376, 0.8191, 0.7307, 0.5371, -0.4214, -0.5326, 0.292, -0.7944, -0.7308, 0.537, -0.4213, -0.6229, 0.7272, -0.2882, -0.6229, 0.7272, -0.2882, -0.7308, 0.537, -0.4213, 0.02442, 0.5596, 0.8284, -0.7308, 0.537, -0.4213, -0.5155, 0.7763, 0.3628, 0.02442, 0.5596, 0.8284, -0.5155, 0.7763, 0.3628, -0.5568, -0.1375, 0.8191, 0.02442, 0.5596, 0.8284, -0.09092, -0.4843, 0.8702, 0.02442, 0.5596, 0.8284, -0.5568, -0.1375, 0.8191, -0.09092, -0.4843, 0.8702, -0.5318, -0.447, 0.7193, 0.02442, 0.5596, 0.8284, -0.9897, -0.1396, 0.03096, -0.5318, -0.447, 0.7193, -0.09092, -0.4843, 0.8702, -0.5326, 0.292, -0.7944, -0.9897, -0.1396, 0.03096, -0.09092, -0.4843, 0.8702, -0.5326, 0.292, -0.7944, -0.09092, -0.4843, 0.8702, -0.5568, -0.1375, 0.8191, -0.5326, 0.292, -0.7944, -0.5568, -0.1375, 0.8191, -0.7308, 0.537, -0.4213, -0.5568, -0.1375, 0.8191, -0.5155, 0.7763, 0.3628, -0.7308, 0.537, -0.4213, 0.9498, -0.02426, -0.3121, -0.9196, 0.04821, -0.39, 0.1095, -0.3747, -0.9207, -0.9196, 0.04821, -0.39, 0.9498, -0.02426, -0.3121, 0.3531, 0.8345, -0.423, 0.04833, 0.5392, -0.8408, 0.3531, 0.8345, -0.423, 0.9498, -0.02426, -0.3121, 0.66, 0.3439, -0.6679, 0.04833, 0.5392, -0.8408, 0.9498, -0.02426, -0.3121, 0.66, 0.3439, -0.6679, 0.9498, -0.02426, -0.3121, 0.8476, -0.3893, 0.3605, 0.8095, -0.3176, 0.4938, 0.66, 0.3439, -0.6679, 0.8476, -0.3893, 0.3605, 0.8095, -0.3176, 0.4938, 0.482, 0.4829, -0.7311, 0.66, 0.3439, -0.6679, 0.482, 0.4829, -0.7311, 0.8095, -0.3176, 0.4938, 0.443, -0.3925, 0.806, 0.7646, -0.5994, -0.2369, 0.482, 0.4829, -0.7311, 0.443, -0.3925, 0.806, 0.7646, -0.5994, -0.2369, -0.4791, -0.8102, -0.3377, 0.482, 0.4829, -0.7311, -0.4791, -0.8102, -0.3377, -0.9698, 0.2365, -0.06007, 0.482, 0.4829, -0.7311, 0.5318, -0.447, 0.7193, 0.09082, -0.4843, 0.8702, -0.02736, 0.5661, 0.8238, -0.02736, 0.5661, 0.8238, 0.09082, -0.4843, 0.8702, 0.5569, -0.1376, 0.8191, 0.5569, -0.1376, 0.8191, 0.5156, 0.7762, 0.3627, -0.02736, 0.5661, 0.8238, 0.5156, 0.7762, 0.3627, 0.7307, 0.5371, -0.4214, -0.02736, 0.5661, 0.8238, 0.7307, 0.5371, -0.4214, 0.5994, 0.7427, -0.2985, -0.02736, 0.5661, 0.8238, 0.7307, 0.5371, -0.4214, 0.5326, 0.292, -0.7944, 0.5994, 0.7427, -0.2985])] * 3)])
me_cube = bpy.data.meshes.new('Cube')
me_cube.from_pydata([(1.0, 1.0, -1.0), (1.0, -1.0, -1.0), (-1.0, -1.0, -1.0), (-1.0, 1.0, -1.0), (1.0, 1.0, 1.0), (1.0, -1.0, 1.0), (-1.0, -1.0, 1.0), (-1.0, 1.0, 1.0)], [], [(0, 1, 2, 3), (4, 7, 6, 5), (0, 4, 5, 1), (1, 5, 6, 2), (2, 6, 7, 3), (4, 0, 3, 7)])
me_cube.materials.append(mat_material)
me_cube.use_remesh_preserve_volume = False
me_cube.use_remesh_preserve_attributes = False
me_cube.use_mirror_vertex_groups = False
me_cube.update()
arm_rat_reference_skeleton = bpy.data.armatures.new('rat_reference_skeleton')  # bones are not reproduced

# ---- objects
ob_rat_reference_skeleton = bpy.data.objects.new('rat_reference_skeleton', arm_rat_reference_skeleton)
ob_rat_reference = bpy.data.objects.new('rat_reference', me_rat_reference)
ob_cube = bpy.data.objects.new('Cube', me_cube)
ob_lamp = bpy.data.objects.new('Lamp', light_lamp)
ob_camera = bpy.data.objects.new('Camera', cam_camera)

# ---- transforms, parenting, visibility, modifiers, constraints
ob_rat_reference_skeleton.location = (0.0, 0.0, 0.0)
ob_rat_reference_skeleton.show_in_front = True
ob_rat_reference_skeleton.lineart.crease_threshold = 0.0
ob_rat_reference.parent = ob_rat_reference_skeleton
ob_rat_reference.location = (0.0, 0.0, 0.0)
ob_rat_reference.lineart.crease_threshold = 0.0
_vg = ob_rat_reference.vertex_groups.new(name='Bip01')
_vg = ob_rat_reference.vertex_groups.new(name='Bip01-Pelvis')
for _i, _w in zip([34, 38, 39, 46, 48, 149, 156, 158, 203, 205], [0.502, 0.949, 1.0, 0.925, 1.0, 0.165, 0.188, 1.0, 0.125, 0.502]): _vg.add([_i], _w, 'REPLACE')
_vg = ob_rat_reference.vertex_groups.new(name='Bip01-Spine')
_vg.add([36, 37, 47], 1.0, 'REPLACE')
_vg = ob_rat_reference.vertex_groups.new(name='Bip01-Spine1')
for _i, _w in zip([1, 25, 28, 29, 30, 38, 40, 41, 43, 45, 46, 49, 57, 58, 77, 142, 156, 157, 202, 203, 204], [0.514, 1.0, 0.506, 0.675, 0.506, 0.051, 1.0, 1.0, 1.0, 0.612, 0.075, 0.553, 0.725, 0.616, 0.561, 0.3293, 0.267, 0.514, 0.318, 0.227, 0.537]): _vg.add([_i], _w, 'REPLACE')
_vg = ob_rat_reference.vertex_groups.new(name='Bip01-Spine2')
for _i, _w in zip([0, 1, 2, 7, 8, 10, 11, 12, 13, 14, 15, 17, 24, 29, 42, 44, 45, 54, 55, 56, 57, 73, 74, 75, 76, 77, 89, 91, 92, 93, 104, 105, 121, 125, 126, 127, 128, 129, 130, 131, 135, 138, 154], [0.439, 0.486, 0.498, 0.361, 0.345, 0.345, 1.0, 0.106, 0.141, 0.224, 0.353, 0.11, 0.278, 0.325, 0.447, 0.498, 0.388, 0.337, 0.502, 0.51, 0.275, 0.075, 0.329, 0.502, 0.533, 0.439, 0.498, 0.569, 0.502, 0.392, 0.114, 0.427, 0.294, 0.059, 0.271, 0.133, 0.255, 0.275, 0.502, 0.502, 0.192, 0.086, 1.0]): _vg.add([_i], _w, 'REPLACE')
_vg = ob_rat_reference.vertex_groups.new(name='Bip01-Neck')
for _i, _w in zip([0, 2, 42, 44, 54, 55, 56, 72, 73, 74, 75, 76, 78, 79, 86, 92, 93, 94, 95, 97, 104, 105, 109], [0.098, 0.502, 0.553, 0.502, 0.663, 0.498, 0.49, 0.659, 0.925, 0.349, 0.498, 0.467, 1.0, 1.0, 0.764, 0.498, 0.608, 0.29, 0.922, 0.275, 0.886, 0.573, 0.518]): _vg.add([_i], _w, 'REPLACE')
_vg = ob_rat_reference.vertex_groups.new(name='Bip01-Head')
for _i, _w in zip([50, 51, 52, 53, 59, 60, 61, 62, 63, 64, 65, 66, 67, 68, 69, 70, 71, 72, 80, 81, 82, 83, 84, 85, 86, 90, 95, 97, 98, 99, 100, 101, 102, 103, 106, 107, 108, 109, 110, 111, 112, 113, 114, 115, 116, 117, 118, 119, 120, 141, 208, 209, 210, 211, 212, 213, 214, 215], [1.0, 1.0, 1.0, 1.0, 1.0, 1.0, 1.0, 1.0, 1.0, 1.0, 1.0, 1.0, 1.0, 1.0, 1.0, 1.0, 1.0, 0.341, 1.0, 1.0, 1.0, 1.0, 1.0, 1.0, 0.173, 1.0, 0.078, 0.725, 1.0, 1.0, 1.0, 1.0, 1.0, 1.0, 1.0, 1.0, 1.0, 0.482, 1.0, 1.0, 1.0, 1.0, 1.0, 1.0, 1.0, 1.0, 1.0, 1.0, 1.0, 1.0, 1.0, 1.0, 1.0, 1.0, 1.0, 1.0, 1.0, 1.0]): _vg.add([_i], _w, 'REPLACE')
_vg = ob_rat_reference.vertex_groups.new(name='Bip01-L-Clavicle')
for _i, _w in zip([5, 6, 94], [0.502, 0.502, 0.541]): _vg.add([_i], _w, 'REPLACE')
_vg = ob_rat_reference.vertex_groups.new(name='Bip01-L-UpperArm')
for _i, _w in zip([0, 3, 4, 5, 6, 7, 8, 9, 10, 13, 14, 94, 96], [0.463, 0.498, 0.498, 0.498, 0.498, 0.639, 0.424, 1.0, 0.31, 0.557, 0.094, 0.169, 1.0]): _vg.add([_i], _w, 'REPLACE')
_vg = ob_rat_reference.vertex_groups.new(name='Bip01-L-Forearm')
for _i, _w in zip([3, 4, 8, 10, 12, 13, 14, 15, 16, 17, 22, 23, 24], [0.502, 0.502, 0.231, 0.345, 0.894, 0.302, 0.682, 0.647, 0.525, 0.4, 1.0, 1.0, 0.722]): _vg.add([_i], _w, 'REPLACE')
_vg = ob_rat_reference.vertex_groups.new(name='Bip01-L-Hand')
for _i, _w in zip([16, 17, 18, 19, 20, 21], [0.475, 0.49, 1.0, 1.0, 1.0, 1.0]): _vg.add([_i], _w, 'REPLACE')
_vg = ob_rat_reference.vertex_groups.new(name='Bip01-R-Clavicle')
for _i, _w in zip([74], [0.322]): _vg.add([_i], _w, 'REPLACE')
_vg = ob_rat_reference.vertex_groups.new(name='Bip01-R-UpperArm')
for _i, _w in zip([86, 87, 88, 89, 91, 121, 127, 128, 129, 130, 131, 132, 133, 138], [0.063, 1.0, 1.0, 0.502, 0.431, 0.349, 0.078, 0.439, 0.725, 0.498, 0.498, 0.498, 0.502, 0.502]): _vg.add([_i], _w, 'REPLACE')
_vg = ob_rat_reference.vertex_groups.new(name='Bip01-R-Forearm')
for _i, _w in zip([121, 122, 125, 126, 127, 128, 132, 133, 134, 135, 136, 137, 138], [0.357, 0.537, 0.412, 0.729, 0.789, 0.306, 0.502, 0.498, 1.0, 0.808, 1.0, 1.0, 0.412]): _vg.add([_i], _w, 'REPLACE')
_vg = ob_rat_reference.vertex_groups.new(name='Bip01-R-Hand')
for _i, _w in zip([122, 123, 124, 125, 139, 140], [0.463, 1.0, 1.0, 0.529, 1.0, 1.0]): _vg.add([_i], _w, 'REPLACE')
_vg = ob_rat_reference.vertex_groups.new(name='Bip01-L-Thigh')
for _i, _w in zip([30, 49, 142, 156, 157], [0.494, 0.447, 0.3373, 0.545, 0.486]): _vg.add([_i], _w, 'REPLACE')
_vg = ob_rat_reference.vertex_groups.new(name='Bip01-L-Calf')
for _i, _w in zip([143, 155, 159, 160, 161], [0.408, 0.325, 0.243, 0.463, 0.498]): _vg.add([_i], _w, 'REPLACE')
_vg = ob_rat_reference.vertex_groups.new(name='Bip01-L-Foot')
for _i, _w in zip([31, 142, 143, 144, 145, 146, 147, 148, 149, 150, 151, 152, 153, 155, 159, 160, 161, 162, 163, 164, 165], [1.0, 0.3333, 0.592, 1.0, 1.0, 1.0, 1.0, 1.0, 0.835, 1.0, 1.0, 1.0, 1.0, 0.675, 0.757, 0.537, 0.502, 1.0, 1.0, 1.0, 1.0]): _vg.add([_i], _w, 'REPLACE')
_vg = ob_rat_reference.vertex_groups.new(name='Bip01-R-Thigh')
for _i, _w in zip([28, 34, 58, 202, 203, 204, 205], [0.494, 0.498, 0.384, 0.341, 0.648, 0.463, 0.498]): _vg.add([_i], _w, 'REPLACE')
_vg = ob_rat_reference.vertex_groups.new(name='Bip01-R-Calf')
for _i, _w in zip([187, 200, 201, 206, 207], [0.239, 0.459, 0.498, 0.157, 0.4]): _vg.add([_i], _w, 'REPLACE')
_vg = ob_rat_reference.vertex_groups.new(name='Bip01-R-Foot')
for _i, _w in zip([26, 185, 186, 187, 188, 189, 190, 191, 192, 193, 194, 195, 196, 197, 198, 199, 200, 201, 202, 206, 207], [1.0, 1.0, 1.0, 0.761, 1.0, 1.0, 1.0, 1.0, 1.0, 1.0, 1.0, 1.0, 1.0, 1.0, 1.0, 1.0, 0.541, 0.502, 0.341, 0.843, 0.6]): _vg.add([_i], _w, 'REPLACE')
_vg = ob_rat_reference.vertex_groups.new(name='Bip01-tail')
_vg.add([27, 32, 33, 35, 181, 182], 1.0, 'REPLACE')
_vg = ob_rat_reference.vertex_groups.new(name='Bip01-tail1')
_vg.add([179, 180, 183, 184], 1.0, 'REPLACE')
_vg = ob_rat_reference.vertex_groups.new(name='Bip01-tail2')
_vg.add([173, 175, 177, 178], 1.0, 'REPLACE')
_vg = ob_rat_reference.vertex_groups.new(name='Bip01-tail3')
_vg.add([169, 172, 174, 176], 1.0, 'REPLACE')
_vg = ob_rat_reference.vertex_groups.new(name='Bip01-tail4')
_vg.add([166, 167, 168, 170, 171], 1.0, 'REPLACE')
_m = ob_rat_reference.modifiers.new('Armature', 'ARMATURE')
_m.object = ob_rat_reference_skeleton
ob_cube.location = (0.0, 0.0, 0.0)
ob_cube.lock_rotations_4d = False
ob_cube.empty_display_type = 'ARROWS'
ob_cube.lineart.crease_threshold = 0.0
ob_lamp.location = (4.076, 1.005, 5.904)
ob_lamp.rotation_euler = (0.6503, 0.05522, 1.866)
ob_lamp.lock_rotations_4d = False
ob_lamp.empty_display_type = 'ARROWS'
ob_lamp.color = (0.0, 0.0, 0.0, 0.0)
ob_lamp.lineart.crease_threshold = 0.0
ob_camera.location = (7.481, -6.508, 5.344)
ob_camera.rotation_euler = (1.109, 0.0, 0.8149)
ob_camera.lock_rotations_4d = False
ob_camera.empty_display_type = 'ARROWS'
ob_camera.color = (0.0, 0.0, 0.0, 0.0)
ob_camera.display_type = 'WIRE'
ob_camera.lineart.crease_threshold = 0.0

# ---- collection membership
col_collection_1.objects.link(ob_rat_reference_skeleton)
col_collection_1.objects.link(ob_rat_reference)
col_collection_1.objects.link(ob_cube)
col_collection_1.objects.link(ob_lamp)
col_collection_1.objects.link(ob_camera)

# ---- scene / render settings (as saved in the file)
scene.camera = ob_camera
scene.frame_start = 0; scene.frame_end = 10; scene.frame_set(5)
scene.render.engine = 'BLENDER_EEVEE_NEXT'
scene.render.resolution_percentage = 50
scene.render.dither_intensity = 0.0
scene.cycles.use_denoising = False
scene.cycles.samples = 128
scene.cycles.sampling_pattern = 'TABULATED_SOBOL'
scene.cycles.use_adaptive_sampling = False
scene.cycles.use_light_tree = False
scene.cycles.blur_glossy = 0.0
scene.cycles.sample_clamp_indirect = 0.0
scene.view_settings.view_transform = 'Standard'
bpy.context.view_layer.update()
